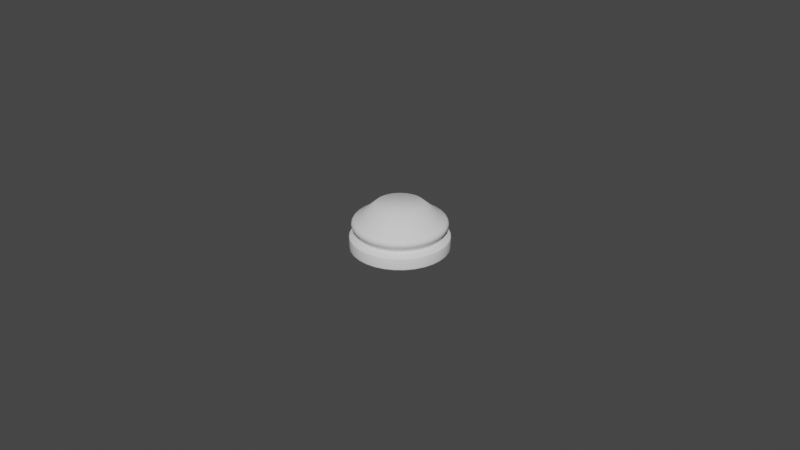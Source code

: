 # Source: chess_Piece_Base.blend  (saved by Blender 2.90.8; exported with 4.5.12 LTS)
import bpy
from mathutils import Matrix  # noqa: F401  (used for matrix-valued properties, if any)

bpy.ops.wm.read_factory_settings(use_empty=True)
scene = bpy.context.scene
scene.name = 'Scene'

# ---- collections
col_collection = bpy.data.collections.new('Collection'); scene.collection.children.link(col_collection)

# ---- images (referenced by path relative to the original .blend; pixels are not part of the script)
import os
ASSET_DIR = os.environ.get("B2B_ASSET_DIR", "")  # directory of the original .blend (textures are referenced by path, not embedded)
HERE = os.path.dirname(os.path.abspath(__file__))  # packed textures are extracted next to this script under _unpacked/

def load_image(name, relpath, width, height, colorspace="sRGB"):
    """Load a texture the original file referenced (path relative to the .blend, or extracted next to this script)."""
    p = next((c for c in (os.path.join(HERE, relpath), os.path.join(ASSET_DIR, relpath)) if relpath and os.path.exists(c)), "")
    if p:
        img = bpy.data.images.load(p, check_existing=True)
        img.name = name
    else:  # same state as the original file: an image datablock whose file is absent (Cycles renders it pink)
        img = bpy.data.images.new(name, width, height)
        img.source = "FILE"
        img.filepath = "//" + (relpath or name)
    img.colorspace_settings.name = colorspace
    return img
img_staunton_pawn_png = load_image('Staunton Pawn.png', 'material/Staunton+Pieces/Staunton Pawn.png', 1024, 1024, 'sRGB')

# ---- materials (node trees are filled in below, after node groups)
mat_staunton_pawn = bpy.data.materials.new('Staunton Pawn')
mat_staunton_pawn.surface_render_method = 'BLENDED'
mat_staunton_pawn.blend_method = 'BLEND'
mat_staunton_pawn.use_transparent_shadow = False

# ---- material node trees
mat_staunton_pawn.use_nodes = True; mat_staunton_pawn.node_tree.nodes.clear()
_N = mat_staunton_pawn.node_tree.nodes; _L = mat_staunton_pawn.node_tree.links
n0 = _N.new('ShaderNodeOutputMaterial'); n0.name = 'Material Output'; n0.location = (300, 300)
n1 = _N.new('ShaderNodeTexImage'); n1.name = 'Image Texture'; n1.location = (-200, 300)
n1.image = img_staunton_pawn_png
n1.extension = 'CLIP'
n2 = _N.new('ShaderNodeBsdfPrincipled'); n2.name = 'Principled BSDF'; n2.location = (0, 300)
n2.distribution = 'GGX'
n2.subsurface_method = 'BURLEY'
n2.inputs[3].default_value = 1.45
n2.inputs[27].default_value = (0.0, 0.0, 0.0, 1.0)
n2.inputs[28].default_value = 1.0
_L.new(n1.outputs[0], n2.inputs[0])
_L.new(n1.outputs[1], n2.inputs[4])
_L.new(n2.outputs[0], n0.inputs[0])
n0.is_active_output = True

# ---- world
world_world = bpy.data.worlds.new('World'); scene.world = world_world
world_world.use_nodes = True; world_world.node_tree.nodes.clear()
_N = world_world.node_tree.nodes; _L = world_world.node_tree.links
n0 = _N.new('ShaderNodeOutputWorld'); n0.name = 'World Output'; n0.location = (300, 300)
n1 = _N.new('ShaderNodeBackground'); n1.name = 'Background'; n1.location = (10, 300)
n1.inputs[0].default_value = (0.05088, 0.05088, 0.05088, 1.0)
_L.new(n1.outputs[0], n0.inputs[0])
n0.is_active_output = True
world_world.color = (0.05088, 0.05088, 0.05088)
world_world.use_sun_shadow = False
world_world.sun_shadow_jitter_overblur = 0.0

# ---- meshes
me_staunton_pawn_001 = bpy.data.meshes.new('Staunton Pawn.001')
me_staunton_pawn_001.from_pydata([(-0.2935, 0.0, -2.186e-08), (0.2935, 0.0, -2.186e-08), (-0.2935, 1.0, -2.186e-08), (0.2935, 1.0, -2.186e-08)], [], [(0, 1, 3, 2)])
me_staunton_pawn_001.polygons.foreach_set('use_smooth', [True] * 1)
_uv = me_staunton_pawn_001.uv_layers.new(name='UVMap')
_uv.uv.foreach_set('vector', [0.0, 0.0, 1.0, 0.0, 1.0, 1.0, 0.0, 1.0])
me_staunton_pawn_001.materials.append(mat_staunton_pawn)
me_staunton_pawn_001.use_remesh_fix_poles = True
me_staunton_pawn_001.use_remesh_preserve_attributes = False
me_staunton_pawn_001.use_mirror_vertex_groups = False
me_staunton_pawn_001.update()
me_cylinder_002 = bpy.data.meshes.new('Cylinder.002')
me_cylinder_002.from_pydata([(8.51e-10, 0.00742, -0.01127), (0.001448, 0.007277, -0.01127), (0.002839, 0.006855, -0.01127), (0.004122, 0.006169, -0.01127), (0.005247, 0.005247, -0.01127), (0.006169, 0.004122, -0.01127), (0.006855, 0.002839, -0.01127), (0.007277, 0.001448, -0.01127), (0.00742, 3.077e-09, -0.01127), (0.007277, -0.001448, -0.01127), (0.006855, -0.002839, -0.01127), (0.006169, -0.004122, -0.01127), (0.005247, -0.005247, -0.01127), (0.004122, -0.006169, -0.01127), (0.002839, -0.006855, -0.01127), (0.001448, -0.007277, -0.01127), (-1.567e-09, -0.00742, -0.01127), (-0.001448, -0.007277, -0.01127), (-0.002839, -0.006855, -0.01127), (-0.004122, -0.006169, -0.01127), (-0.005247, -0.005247, -0.01127), (-0.006169, -0.004122, -0.01127), (-0.006855, -0.002839, -0.01127), (-0.007277, -0.001448, -0.01127), (-0.00742, 9.681e-09, -0.01127), (-0.007277, 0.001448, -0.01127), (-0.006855, 0.002839, -0.01127), (-0.006169, 0.004122, -0.01127), (-0.005247, 0.005247, -0.01127), (-0.004122, 0.006169, -0.01127), (-0.002839, 0.006855, -0.01127), (-0.001448, 0.007277, -0.01127), (4.178e-10, 0.01124, -0.0147), (0.002193, 0.01102, -0.0147), (0.004301, 0.01038, -0.0147), (0.006244, 0.009344, -0.0147), (0.007947, 0.007947, -0.0147), (0.009344, 0.006244, -0.0147), (0.01038, 0.004301, -0.0147), (0.01102, 0.002193, -0.0147), (0.01124, 2.097e-09, -0.0147), (0.01102, -0.002193, -0.0147), (0.01038, -0.004301, -0.0147), (0.009344, -0.006244, -0.0147), (0.007947, -0.007947, -0.0147), (0.006244, -0.009344, -0.0147), (0.004301, -0.01038, -0.0147), (0.002193, -0.01102, -0.0147), (-3.244e-09, -0.01124, -0.0147), (-0.002193, -0.01102, -0.0147), (-0.004301, -0.01038, -0.0147), (-0.006244, -0.009344, -0.0147), (-0.007947, -0.007947, -0.0147), (-0.009344, -0.006244, -0.0147), (-0.01038, -0.004301, -0.0147), (-0.01102, -0.002193, -0.0147), (-0.01124, 1.21e-08, -0.0147), (-0.01102, 0.002193, -0.0147), (-0.01038, 0.004301, -0.0147), (-0.009344, 0.006244, -0.0147), (-0.007947, 0.007947, -0.0147), (-0.006244, 0.009344, -0.0147), (-0.004301, 0.01038, -0.0147), (-0.002192, 0.01102, -0.0147), (1.557e-10, 0.0136, -0.01623), (1.122e-10, 0.01399, -0.01846), (1.055e-10, 0.01406, -0.01668), (8.004e-11, 0.01429, -0.01726), (8.367e-11, 0.01427, -0.01788), (0.002729, 0.01372, -0.01846), (0.002653, 0.01334, -0.01623), (0.002784, 0.014, -0.01788), (0.002789, 0.01402, -0.01726), (0.002743, 0.01379, -0.01668), (0.005354, 0.01293, -0.01846), (0.005204, 0.01256, -0.01623), (0.005461, 0.01318, -0.01788), (0.00547, 0.01321, -0.01726), (0.00538, 0.01299, -0.01668), (0.007772, 0.01163, -0.01846), (0.007555, 0.01131, -0.01623), (0.007928, 0.01186, -0.01788), (0.007941, 0.01188, -0.01726), (0.00781, 0.01169, -0.01668), (0.009893, 0.009893, -0.01846), (0.009615, 0.009615, -0.01623), (0.01009, 0.01009, -0.01788), (0.01011, 0.01011, -0.01726), (0.00994, 0.00994, -0.01668), (0.01163, 0.007772, -0.01846), (0.01131, 0.007555, -0.01623), (0.01186, 0.007928, -0.01788), (0.01188, 0.007941, -0.01726), (0.01169, 0.00781, -0.01668), (0.01293, 0.005354, -0.01846), (0.01256, 0.005204, -0.01623), (0.01318, 0.005461, -0.01788), (0.01321, 0.00547, -0.01726), (0.01299, 0.00538, -0.01668), (0.01372, 0.002729, -0.01846), (0.01334, 0.002653, -0.01623), (0.014, 0.002784, -0.01788), (0.01402, 0.002789, -0.01726), (0.01379, 0.002743, -0.01668), (0.01399, 1.391e-09, -0.01846), (0.0136, 1.492e-09, -0.01623), (0.01427, 1.321e-09, -0.01788), (0.01429, 1.313e-09, -0.01726), (0.01406, 1.373e-09, -0.01668), (0.01372, -0.002729, -0.01846), (0.01334, -0.002653, -0.01623), (0.014, -0.002784, -0.01788), (0.01402, -0.002789, -0.01726), (0.01379, -0.002743, -0.01668), (0.01293, -0.005354, -0.01846), (0.01256, -0.005204, -0.01623), (0.01318, -0.005461, -0.01788), (0.01321, -0.00547, -0.01726), (0.01299, -0.00538, -0.01668), (0.01163, -0.007772, -0.01846), (0.01131, -0.007555, -0.01623), (0.01186, -0.007928, -0.01788), (0.01188, -0.007941, -0.01726), (0.01169, -0.00781, -0.01668), (0.009893, -0.009893, -0.01846), (0.009615, -0.009615, -0.01623), (0.01009, -0.01009, -0.01788), (0.01011, -0.01011, -0.01726), (0.00994, -0.00994, -0.01668), (0.007772, -0.01163, -0.01846), (0.007555, -0.01131, -0.01623), (0.007928, -0.01186, -0.01788), (0.007941, -0.01188, -0.01726), (0.00781, -0.01169, -0.01668), (0.005354, -0.01293, -0.01846), (0.005204, -0.01256, -0.01623), (0.005461, -0.01318, -0.01788), (0.00547, -0.01321, -0.01726), (0.00538, -0.01299, -0.01668), (0.002729, -0.01372, -0.01846), (0.002653, -0.01334, -0.01623), (0.002784, -0.014, -0.01788), (0.002789, -0.01402, -0.01726), (0.002743, -0.01379, -0.01668), (-4.446e-09, -0.01399, -0.01846), (-4.275e-09, -0.0136, -0.01623), (-4.567e-09, -0.01427, -0.01788), (-4.578e-09, -0.01429, -0.01726), (-4.477e-09, -0.01406, -0.01668), (-0.002729, -0.01372, -0.01846), (-0.002653, -0.01334, -0.01623), (-0.002784, -0.014, -0.01788), (-0.002789, -0.01402, -0.01726), (-0.002743, -0.01379, -0.01668), (-0.005354, -0.01293, -0.01846), (-0.005204, -0.01256, -0.01623), (-0.005461, -0.01318, -0.01788), (-0.00547, -0.01321, -0.01726), (-0.00538, -0.01299, -0.01668), (-0.007773, -0.01163, -0.01846), (-0.007555, -0.01131, -0.01623), (-0.007928, -0.01186, -0.01788), (-0.007941, -0.01188, -0.01726), (-0.00781, -0.01169, -0.01668), (-0.009893, -0.009893, -0.01846), (-0.009615, -0.009615, -0.01623), (-0.01009, -0.01009, -0.01788), (-0.01011, -0.01011, -0.01726), (-0.00994, -0.00994, -0.01668), (-0.01163, -0.007772, -0.01846), (-0.01131, -0.007555, -0.01623), (-0.01186, -0.007928, -0.01788), (-0.01188, -0.007941, -0.01726), (-0.01169, -0.00781, -0.01668), (-0.01293, -0.005354, -0.01846), (-0.01256, -0.005204, -0.01623), (-0.01318, -0.005461, -0.01788), (-0.01321, -0.00547, -0.01726), (-0.01299, -0.00538, -0.01668), (-0.01372, -0.002729, -0.01846), (-0.01334, -0.002653, -0.01623), (-0.014, -0.002784, -0.01788), (-0.01402, -0.002789, -0.01726), (-0.01379, -0.002743, -0.01668), (-0.01399, 1.384e-08, -0.01846), (-0.0136, 1.36e-08, -0.01623), (-0.01427, 1.402e-08, -0.01788), (-0.01429, 1.403e-08, -0.01726), (-0.01406, 1.388e-08, -0.01668), (-0.01372, 0.002729, -0.01846), (-0.01334, 0.002653, -0.01623), (-0.014, 0.002784, -0.01788), (-0.01402, 0.002789, -0.01726), (-0.01379, 0.002743, -0.01668), (-0.01293, 0.005354, -0.01846), (-0.01256, 0.005204, -0.01623), (-0.01318, 0.005461, -0.01788), (-0.01321, 0.00547, -0.01726), (-0.01299, 0.00538, -0.01668), (-0.01163, 0.007773, -0.01846), (-0.01131, 0.007555, -0.01623), (-0.01186, 0.007928, -0.01788), (-0.01188, 0.007941, -0.01726), (-0.01169, 0.00781, -0.01668), (-0.009892, 0.009893, -0.01846), (-0.009615, 0.009615, -0.01623), (-0.01009, 0.01009, -0.01788), (-0.01011, 0.01011, -0.01726), (-0.00994, 0.00994, -0.01668), (-0.007772, 0.01163, -0.01846), (-0.007555, 0.01131, -0.01623), (-0.007928, 0.01186, -0.01788), (-0.007941, 0.01188, -0.01726), (-0.00781, 0.01169, -0.01668), (-0.005354, 0.01293, -0.01846), (-0.005204, 0.01256, -0.01623), (-0.005461, 0.01318, -0.01788), (-0.00547, 0.01321, -0.01726), (-0.00538, 0.01299, -0.01668), (-0.002729, 0.01372, -0.01846), (-0.002653, 0.01334, -0.01623), (-0.002784, 0.014, -0.01788), (-0.002789, 0.01402, -0.01726), (-0.002743, 0.01379, -0.01668), (1.838e-10, 0.01335, -0.0205), (2.095e-10, 0.01311, -0.01961), (7.731e-11, 0.01312, -0.02034), (4.638e-11, 0.013, -0.02012), (9.095e-11, 0.013, -0.01986), (0.002558, 0.01286, -0.01961), (0.002604, 0.01309, -0.0205), (0.002535, 0.01275, -0.01986), (0.002536, 0.01275, -0.02012), (0.00256, 0.01287, -0.02034), (0.005018, 0.01212, -0.01961), (0.005107, 0.01233, -0.0205), (0.004973, 0.01201, -0.01986), (0.004974, 0.01201, -0.02012), (0.005021, 0.01212, -0.02034), (0.007286, 0.0109, -0.01961), (0.007415, 0.0111, -0.0205), (0.00722, 0.01081, -0.01986), (0.007221, 0.01081, -0.02012), (0.007289, 0.01091, -0.02034), (0.009273, 0.009273, -0.01961), (0.009437, 0.009437, -0.0205), (0.009189, 0.009189, -0.01986), (0.009191, 0.009191, -0.02012), (0.009278, 0.009278, -0.02034), (0.0109, 0.007286, -0.01961), (0.0111, 0.007415, -0.0205), (0.01081, 0.00722, -0.01986), (0.01081, 0.007221, -0.02012), (0.01091, 0.007289, -0.02034), (0.01212, 0.005018, -0.01961), (0.01233, 0.005107, -0.0205), (0.01201, 0.004973, -0.01986), (0.01201, 0.004974, -0.02012), (0.01212, 0.005021, -0.02034), (0.01286, 0.002558, -0.01961), (0.01309, 0.002604, -0.0205), (0.01275, 0.002535, -0.01986), (0.01275, 0.002536, -0.02012), (0.01287, 0.00256, -0.02034), (0.01311, 1.616e-09, -0.01961), (0.01335, 1.556e-09, -0.0205), (0.013, 1.589e-09, -0.01986), (0.013, 1.569e-09, -0.02012), (0.01312, 1.559e-09, -0.02034), (0.01286, -0.002558, -0.01961), (0.01309, -0.002604, -0.0205), (0.01275, -0.002535, -0.01986), (0.01275, -0.002536, -0.02012), (0.01287, -0.00256, -0.02034), (0.01212, -0.005018, -0.01961), (0.01233, -0.005107, -0.0205), (0.01201, -0.004973, -0.01986), (0.01201, -0.004974, -0.02012), (0.01212, -0.005021, -0.02034), (0.0109, -0.007286, -0.01961), (0.0111, -0.007415, -0.0205), (0.01081, -0.00722, -0.01986), (0.01081, -0.007221, -0.02012), (0.01091, -0.007289, -0.02034), (0.009273, -0.009273, -0.01961), (0.009437, -0.009437, -0.0205), (0.009189, -0.009189, -0.01986), (0.009191, -0.009191, -0.02012), (0.009278, -0.009278, -0.02034), (0.007286, -0.0109, -0.01961), (0.007415, -0.0111, -0.0205), (0.00722, -0.01081, -0.01986), (0.007221, -0.01081, -0.02012), (0.007289, -0.01091, -0.02034), (0.005018, -0.01212, -0.01961), (0.005107, -0.01233, -0.0205), (0.004973, -0.01201, -0.01986), (0.004974, -0.01201, -0.02012), (0.005021, -0.01212, -0.02034), (0.002558, -0.01286, -0.01961), (0.002604, -0.01309, -0.0205), (0.002535, -0.01275, -0.01986), (0.002536, -0.01275, -0.02012), (0.00256, -0.01287, -0.02034), (-4.064e-09, -0.01311, -0.01961), (-4.165e-09, -0.01335, -0.0205), (-4.025e-09, -0.013, -0.01986), (-4.031e-09, -0.013, -0.02012), (-4.078e-09, -0.01312, -0.02034), (-0.002558, -0.01286, -0.01961), (-0.002604, -0.01309, -0.0205), (-0.002535, -0.01275, -0.01986), (-0.002536, -0.01275, -0.02012), (-0.00256, -0.01287, -0.02034), (-0.005018, -0.01212, -0.01961), (-0.005107, -0.01233, -0.0205), (-0.004973, -0.01201, -0.01986), (-0.004974, -0.01201, -0.02012), (-0.005021, -0.01212, -0.02034), (-0.007286, -0.0109, -0.01961), (-0.007415, -0.0111, -0.0205), (-0.00722, -0.01081, -0.01986), (-0.007221, -0.01081, -0.02012), (-0.007289, -0.01091, -0.02034), (-0.009273, -0.009273, -0.01961), (-0.009437, -0.009437, -0.0205), (-0.009189, -0.009189, -0.01986), (-0.009191, -0.009191, -0.02012), (-0.009278, -0.009278, -0.02034), (-0.0109, -0.007286, -0.01961), (-0.0111, -0.007414, -0.0205), (-0.01081, -0.00722, -0.01986), (-0.01081, -0.007221, -0.02012), (-0.01091, -0.007289, -0.02034), (-0.01212, -0.005018, -0.01961), (-0.01233, -0.005107, -0.0205), (-0.01201, -0.004973, -0.01986), (-0.01201, -0.004974, -0.02012), (-0.01212, -0.005021, -0.02034), (-0.01286, -0.002558, -0.01961), (-0.01309, -0.002604, -0.0205), (-0.01275, -0.002535, -0.01986), (-0.01275, -0.002536, -0.02012), (-0.01287, -0.00256, -0.02034), (-0.01311, 1.329e-08, -0.01961), (-0.01335, 1.344e-08, -0.0205), (-0.013, 1.32e-08, -0.01986), (-0.013, 1.32e-08, -0.02012), (-0.01312, 1.328e-08, -0.02034), (-0.01286, 0.002558, -0.01961), (-0.01309, 0.002604, -0.0205), (-0.01275, 0.002535, -0.01986), (-0.01275, 0.002536, -0.02012), (-0.01287, 0.00256, -0.02034), (-0.01212, 0.005018, -0.01961), (-0.01233, 0.005107, -0.0205), (-0.01201, 0.004973, -0.01986), (-0.01201, 0.004974, -0.02012), (-0.01212, 0.005021, -0.02034), (-0.0109, 0.007286, -0.01961), (-0.0111, 0.007415, -0.0205), (-0.01081, 0.00722, -0.01986), (-0.01081, 0.007221, -0.02012), (-0.01091, 0.007289, -0.02034), (-0.009273, 0.009273, -0.01961), (-0.009437, 0.009437, -0.0205), (-0.009189, 0.009189, -0.01986), (-0.009191, 0.009191, -0.02012), (-0.009278, 0.009278, -0.02034), (-0.007286, 0.0109, -0.01961), (-0.007414, 0.0111, -0.0205), (-0.00722, 0.01081, -0.01986), (-0.007221, 0.01081, -0.02012), (-0.007289, 0.01091, -0.02034), (-0.005018, 0.01212, -0.01961), (-0.005107, 0.01233, -0.0205), (-0.004973, 0.01201, -0.01986), (-0.004974, 0.01201, -0.02012), (-0.005021, 0.01212, -0.02034), (-0.002558, 0.01286, -0.01961), (-0.002604, 0.01309, -0.0205), (-0.002535, 0.01275, -0.01986), (-0.002536, 0.01275, -0.02012), (-0.00256, 0.01287, -0.02034), (-2.419e-10, 0.0147, -0.025), (0.0, 0.015, -0.02471), (-1.996e-10, 0.01482, -0.02498), (-1.389e-10, 0.01491, -0.02491), (-6.912e-11, 0.01498, -0.02482), (0.002869, 0.01442, -0.025), (0.002926, 0.01471, -0.02471), (0.002891, 0.01453, -0.02498), (0.002909, 0.01463, -0.02491), (0.002922, 0.01469, -0.02482), (0.005627, 0.01359, -0.025), (0.00574, 0.01386, -0.02471), (0.00567, 0.01369, -0.02498), (0.005707, 0.01378, -0.02491), (0.005731, 0.01384, -0.02482), (0.00817, 0.01223, -0.025), (0.008334, 0.01247, -0.02471), (0.008232, 0.01232, -0.02498), (0.008285, 0.0124, -0.02491), (0.008321, 0.01245, -0.02482), (0.0104, 0.0104, -0.025), (0.01061, 0.01061, -0.02471), (0.01048, 0.01048, -0.02498), (0.01055, 0.01055, -0.02491), (0.01059, 0.01059, -0.02482), (0.01223, 0.00817, -0.025), (0.01247, 0.008334, -0.02471), (0.01232, 0.008232, -0.02498), (0.0124, 0.008285, -0.02491), (0.01245, 0.008321, -0.02482), (0.01359, 0.005627, -0.025), (0.01386, 0.00574, -0.02471), (0.01369, 0.00567, -0.02498), (0.01378, 0.005707, -0.02491), (0.01384, 0.005731, -0.02482), (0.01442, 0.002869, -0.025), (0.01471, 0.002926, -0.02471), (0.01453, 0.002891, -0.02498), (0.01463, 0.002909, -0.02491), (0.01469, 0.002922, -0.02482), (0.0147, 1.04e-09, -0.025), (0.015, 1.132e-09, -0.02471), (0.01482, 1.04e-09, -0.02498), (0.01491, 1.058e-09, -0.02491), (0.01498, 1.09e-09, -0.02482), (0.01442, -0.002869, -0.025), (0.01471, -0.002926, -0.02471), (0.01453, -0.002891, -0.02498), (0.01463, -0.002909, -0.02491), (0.01469, -0.002922, -0.02482), (0.01359, -0.005627, -0.025), (0.01386, -0.00574, -0.02471), (0.01369, -0.00567, -0.02498), (0.01378, -0.005707, -0.02491), (0.01384, -0.005731, -0.02482), (0.01223, -0.00817, -0.025), (0.01247, -0.008334, -0.02471), (0.01232, -0.008232, -0.02498), (0.0124, -0.008285, -0.02491), (0.01245, -0.008321, -0.02482), (0.0104, -0.0104, -0.025), (0.01061, -0.01061, -0.02471), (0.01048, -0.01048, -0.02498), (0.01055, -0.01055, -0.02491), (0.01059, -0.01059, -0.02482), (0.00817, -0.01223, -0.025), (0.008334, -0.01247, -0.02471), (0.008232, -0.01232, -0.02498), (0.008285, -0.0124, -0.02491), (0.008321, -0.01245, -0.02482), (0.005627, -0.01359, -0.025), (0.00574, -0.01386, -0.02471), (0.00567, -0.01369, -0.02498), (0.005707, -0.01378, -0.02491), (0.005731, -0.01384, -0.02482), (0.002869, -0.01442, -0.025), (0.002926, -0.01471, -0.02471), (0.002891, -0.01453, -0.02498), (0.002909, -0.01463, -0.02491), (0.002922, -0.01469, -0.02482), (-4.7e-09, -0.0147, -0.025), (-4.888e-09, -0.015, -0.02471), (-4.732e-09, -0.01482, -0.02498), (-4.779e-09, -0.01491, -0.02491), (-4.834e-09, -0.01498, -0.02482), (-0.002869, -0.01442, -0.025), (-0.002926, -0.01471, -0.02471), (-0.002891, -0.01453, -0.02498), (-0.002909, -0.01463, -0.02491), (-0.002922, -0.01469, -0.02482), (-0.005627, -0.01359, -0.025), (-0.00574, -0.01386, -0.02471), (-0.00567, -0.01369, -0.02498), (-0.005707, -0.01378, -0.02491), (-0.005731, -0.01384, -0.02482), (-0.00817, -0.01223, -0.025), (-0.008334, -0.01247, -0.02471), (-0.008232, -0.01232, -0.02498), (-0.008285, -0.0124, -0.02491), (-0.008321, -0.01245, -0.02482), (-0.0104, -0.0104, -0.025), (-0.01061, -0.01061, -0.02471), (-0.01048, -0.01048, -0.02498), (-0.01055, -0.01055, -0.02491), (-0.01059, -0.01059, -0.02482), (-0.01223, -0.00817, -0.025), (-0.01247, -0.008334, -0.02471), (-0.01232, -0.008232, -0.02498), (-0.0124, -0.008285, -0.02491), (-0.01245, -0.008321, -0.02482), (-0.01359, -0.005627, -0.025), (-0.01386, -0.00574, -0.02471), (-0.01369, -0.00567, -0.02498), (-0.01378, -0.005707, -0.02491), (-0.01384, -0.005731, -0.02482), (-0.01442, -0.002869, -0.025), (-0.01471, -0.002926, -0.02471), (-0.01453, -0.002891, -0.02498), (-0.01463, -0.002909, -0.02491), (-0.01469, -0.002922, -0.02482), (-0.0147, 1.392e-08, -0.025), (-0.015, 1.448e-08, -0.02471), (-0.01482, 1.415e-08, -0.02498), (-0.01491, 1.433e-08, -0.02491), (-0.01498, 1.445e-08, -0.02482), (-0.01442, 0.002869, -0.025), (-0.01471, 0.002926, -0.02471), (-0.01453, 0.002891, -0.02498), (-0.01463, 0.002909, -0.02491), (-0.01469, 0.002922, -0.02482), (-0.01359, 0.005627, -0.025), (-0.01386, 0.00574, -0.02471), (-0.01369, 0.00567, -0.02498), (-0.01378, 0.005707, -0.02491), (-0.01384, 0.005732, -0.02482), (-0.01223, 0.00817, -0.025), (-0.01247, 0.008334, -0.02471), (-0.01232, 0.008232, -0.02498), (-0.0124, 0.008285, -0.02491), (-0.01245, 0.008321, -0.02482), (-0.0104, 0.0104, -0.025), (-0.01061, 0.01061, -0.02471), (-0.01048, 0.01048, -0.02498), (-0.01055, 0.01055, -0.02491), (-0.01059, 0.01059, -0.02482), (-0.00817, 0.01223, -0.025), (-0.008334, 0.01247, -0.02471), (-0.008232, 0.01232, -0.02498), (-0.008285, 0.0124, -0.02491), (-0.008321, 0.01245, -0.02482), (-0.005627, 0.01359, -0.025), (-0.00574, 0.01386, -0.02471), (-0.00567, 0.01369, -0.02498), (-0.005707, 0.01378, -0.02491), (-0.005731, 0.01384, -0.02482), (-0.002869, 0.01442, -0.025), (-0.002926, 0.01471, -0.02471), (-0.002891, 0.01453, -0.02498), (-0.002909, 0.01463, -0.02491), (-0.002922, 0.01469, -0.02482), (0.002874, 0.01445, -0.02111), (0.002926, 0.01471, -0.02152), (0.002894, 0.01455, -0.02117), (0.002911, 0.01463, -0.02128), (0.002922, 0.01469, -0.0214), (0.005637, 0.01361, -0.02111), (0.00574, 0.01386, -0.02152), (0.005676, 0.0137, -0.02117), (0.00571, 0.01378, -0.02128), (0.005732, 0.01384, -0.0214), (0.008183, 0.01225, -0.02111), (0.008334, 0.01247, -0.02152), (0.008241, 0.01233, -0.02117), (0.008289, 0.01241, -0.02128), (0.008322, 0.01245, -0.0214), (0.01042, 0.01042, -0.02111), (0.01061, 0.01061, -0.02152), (0.01049, 0.01049, -0.02117), (0.01055, 0.01055, -0.02128), (0.01059, 0.01059, -0.0214), (0.01225, 0.008183, -0.02111), (0.01247, 0.008334, -0.02152), (0.01233, 0.008241, -0.02117), (0.01241, 0.008289, -0.02128), (0.01245, 0.008322, -0.0214), (0.01361, 0.005637, -0.02111), (0.01386, 0.00574, -0.02152), (0.0137, 0.005676, -0.02117), (0.01378, 0.00571, -0.02128), (0.01384, 0.005732, -0.0214), (0.01445, 0.002874, -0.02111), (0.01471, 0.002926, -0.02152), (0.01455, 0.002894, -0.02117), (0.01463, 0.002911, -0.02128), (0.01469, 0.002922, -0.0214), (0.01473, 1.202e-09, -0.02111), (0.015, 1.132e-09, -0.02152), (0.01483, 1.22e-09, -0.02117), (0.01492, 1.214e-09, -0.02128), (0.01498, 1.184e-09, -0.0214), (0.01445, -0.002874, -0.02111), (0.01471, -0.002926, -0.02152), (0.01455, -0.002894, -0.02117), (0.01463, -0.002911, -0.02128), (0.01469, -0.002922, -0.0214), (0.01361, -0.005637, -0.02111), (0.01386, -0.00574, -0.02152), (0.0137, -0.005676, -0.02117), (0.01378, -0.00571, -0.02128), (0.01384, -0.005732, -0.0214), (0.01225, -0.008183, -0.02111), (0.01247, -0.008334, -0.02152), (0.01233, -0.008241, -0.02117), (0.01241, -0.008289, -0.02128), (0.01245, -0.008322, -0.0214), (0.01042, -0.01042, -0.02111), (0.01061, -0.01061, -0.02152), (0.01049, -0.01049, -0.02117), (0.01055, -0.01055, -0.02128), (0.01059, -0.01059, -0.0214), (0.008183, -0.01225, -0.02111), (0.008334, -0.01247, -0.02152), (0.008241, -0.01233, -0.02117), (0.008289, -0.01241, -0.02128), (0.008322, -0.01245, -0.0214), (0.005637, -0.01361, -0.02111), (0.00574, -0.01386, -0.02152), (0.005676, -0.0137, -0.02117), (0.00571, -0.01378, -0.02128), (0.005732, -0.01384, -0.0214), (0.002874, -0.01445, -0.02111), (0.002926, -0.01471, -0.02152), (0.002894, -0.01455, -0.02117), (0.002911, -0.01463, -0.02128), (0.002922, -0.01469, -0.0214), (-4.77e-09, -0.01473, -0.02111), (-4.888e-09, -0.015, -0.02152), (-4.855e-09, -0.01483, -0.02117), (-4.908e-09, -0.01492, -0.02128), (-4.919e-09, -0.01498, -0.0214), (-0.002874, -0.01445, -0.02111), (-0.002926, -0.01471, -0.02152), (-0.002894, -0.01455, -0.02117), (-0.002911, -0.01463, -0.02128), (-0.002922, -0.01469, -0.0214), (-0.005637, -0.01361, -0.02111), (-0.00574, -0.01386, -0.02152), (-0.005676, -0.0137, -0.02117), (-0.00571, -0.01378, -0.02128), (-0.005732, -0.01384, -0.0214), (-0.008183, -0.01225, -0.02111), (-0.008334, -0.01247, -0.02152), (-0.008241, -0.01233, -0.02117), (-0.008289, -0.01241, -0.02128), (-0.008322, -0.01245, -0.0214), (-0.01042, -0.01042, -0.02111), (-0.01061, -0.01061, -0.02152), (-0.01049, -0.01049, -0.02117), (-0.01055, -0.01055, -0.02128), (-0.01059, -0.01059, -0.0214), (-0.01225, -0.008183, -0.02111), (-0.01247, -0.008334, -0.02152), (-0.01233, -0.008241, -0.02117), (-0.01241, -0.008289, -0.02128), (-0.01245, -0.008322, -0.0214), (-0.01361, -0.005637, -0.02111), (-0.01386, -0.00574, -0.02152), (-0.0137, -0.005676, -0.02117), (-0.01378, -0.00571, -0.02128), (-0.01384, -0.005732, -0.0214), (-0.01445, -0.002874, -0.02111), (-0.01471, -0.002926, -0.02152), (-0.01455, -0.002894, -0.02117), (-0.01463, -0.002911, -0.02128), (-0.01469, -0.002922, -0.0214), (-0.01473, 1.431e-08, -0.02111), (-0.015, 1.448e-08, -0.02152), (-0.01483, 1.442e-08, -0.02117), (-0.01492, 1.449e-08, -0.02128), (-0.01498, 1.451e-08, -0.0214), (-0.01445, 0.002874, -0.02111), (-0.01471, 0.002926, -0.02152), (-0.01455, 0.002894, -0.02117), (-0.01463, 0.002911, -0.02128), (-0.01469, 0.002922, -0.0214), (-0.01361, 0.005637, -0.02111), (-0.01386, 0.00574, -0.02152), (-0.0137, 0.005676, -0.02117), (-0.01378, 0.00571, -0.02128), (-0.01384, 0.005732, -0.0214), (-0.01225, 0.008183, -0.02111), (-0.01247, 0.008334, -0.02152), (-0.01233, 0.008241, -0.02117), (-0.01241, 0.008289, -0.02128), (-0.01245, 0.008322, -0.0214), (-0.01042, 0.01042, -0.02111), (-0.01061, 0.01061, -0.02152), (-0.01049, 0.01049, -0.02117), (-0.01055, 0.01055, -0.02128), (-0.01059, 0.01059, -0.0214), (-0.008183, 0.01225, -0.02111), (-0.008334, 0.01247, -0.02152), (-0.008241, 0.01233, -0.02117), (-0.008289, 0.01241, -0.02128), (-0.008322, 0.01245, -0.0214), (-0.005637, 0.01361, -0.02111), (-0.00574, 0.01386, -0.02152), (-0.005676, 0.0137, -0.02117), (-0.00571, 0.01378, -0.02128), (-0.005732, 0.01384, -0.0214), (-0.002874, 0.01445, -0.02111), (-0.002926, 0.01471, -0.02152), (-0.002894, 0.01455, -0.02117), (-0.002911, 0.01463, -0.02128), (-0.002922, 0.01469, -0.0214), (0.0, 0.015, -0.02152), (3.002e-11, 0.01473, -0.02111), (1.114e-11, 0.01498, -0.0214), (2.001e-11, 0.01492, -0.02128), (2.683e-11, 0.01483, -0.02117)], [], [(32, 0, 1, 33), (33, 1, 2, 34), (34, 2, 3, 35), (35, 3, 4, 36), (36, 4, 5, 37), (37, 5, 6, 38), (38, 6, 7, 39), (39, 7, 8, 40), (40, 8, 9, 41), (41, 9, 10, 42), (42, 10, 11, 43), (43, 11, 12, 44), (44, 12, 13, 45), (45, 13, 14, 46), (46, 14, 15, 47), (47, 15, 16, 48), (48, 16, 17, 49), (49, 17, 18, 50), (50, 18, 19, 51), (51, 19, 20, 52), (52, 20, 21, 53), (53, 21, 22, 54), (54, 22, 23, 55), (55, 23, 24, 56), (56, 24, 25, 57), (57, 25, 26, 58), (58, 26, 27, 59), (59, 27, 28, 60), (60, 28, 29, 61), (61, 29, 30, 62), (1, 0, 31, 30, 29, 28, 27, 26, 25, 24, 23, 22, 21, 20, 19, 18, 17, 16, 15, 14, 13, 12, 11, 10, 9, 8, 7, 6, 5, 4, 3, 2), (62, 30, 31, 63), (63, 31, 0, 32), (540, 695, 699, 385), (220, 63, 32, 64), (215, 62, 63, 220), (210, 61, 62, 215), (205, 60, 61, 210), (200, 59, 60, 205), (195, 58, 59, 200), (190, 57, 58, 195), (185, 56, 57, 190), (180, 55, 56, 185), (175, 54, 55, 180), (170, 53, 54, 175), (165, 52, 53, 170), (160, 51, 52, 165), (155, 50, 51, 160), (150, 49, 50, 155), (145, 48, 49, 150), (140, 47, 48, 145), (135, 46, 47, 140), (130, 45, 46, 135), (125, 44, 45, 130), (120, 43, 44, 125), (115, 42, 43, 120), (110, 41, 42, 115), (105, 40, 41, 110), (100, 39, 40, 105), (95, 38, 39, 100), (90, 37, 38, 95), (85, 36, 37, 90), (80, 35, 36, 85), (75, 34, 35, 80), (64, 32, 33, 70), (70, 33, 34, 75), (694, 380, 224, 700), (689, 375, 380, 694), (684, 370, 375, 689), (679, 365, 370, 684), (674, 360, 365, 679), (669, 355, 360, 674), (664, 350, 355, 669), (659, 345, 350, 664), (654, 340, 345, 659), (649, 335, 340, 654), (644, 330, 335, 649), (639, 325, 330, 644), (634, 320, 325, 639), (629, 315, 320, 634), (624, 310, 315, 629), (619, 305, 310, 624), (614, 300, 305, 619), (609, 295, 300, 614), (604, 290, 295, 609), (599, 285, 290, 604), (594, 280, 285, 599), (589, 275, 280, 594), (584, 270, 275, 589), (579, 265, 270, 584), (574, 260, 265, 579), (569, 255, 260, 574), (564, 250, 255, 569), (559, 245, 250, 564), (554, 240, 245, 559), (225, 65, 69, 229), (384, 389, 394, 399, 404, 409, 414, 419, 424, 429, 434, 439, 444, 449, 454, 459, 464, 469, 474, 479, 484, 489, 494, 499, 504, 509, 514, 519, 524, 529, 534, 539), (395, 550, 555, 400), (400, 555, 560, 405), (405, 560, 565, 410), (410, 565, 570, 415), (415, 570, 575, 420), (420, 575, 580, 425), (425, 580, 585, 430), (430, 585, 590, 435), (435, 590, 595, 440), (440, 595, 600, 445), (445, 600, 605, 450), (450, 605, 610, 455), (455, 610, 615, 460), (460, 615, 620, 465), (465, 620, 625, 470), (470, 625, 630, 475), (475, 630, 635, 480), (480, 635, 640, 485), (485, 640, 645, 490), (490, 645, 650, 495), (495, 650, 655, 500), (500, 655, 660, 505), (505, 660, 665, 510), (510, 665, 670, 515), (515, 670, 675, 520), (520, 675, 680, 525), (525, 680, 685, 530), (530, 685, 690, 535), (535, 690, 695, 540), (700, 224, 230, 544), (390, 545, 550, 395), (379, 219, 65, 225), (229, 69, 74, 234), (234, 74, 79, 239), (239, 79, 84, 244), (244, 84, 89, 249), (249, 89, 94, 254), (254, 94, 99, 259), (259, 99, 104, 264), (264, 104, 109, 269), (269, 109, 114, 274), (274, 114, 119, 279), (279, 119, 124, 284), (284, 124, 129, 289), (289, 129, 134, 294), (294, 134, 139, 299), (299, 139, 144, 304), (304, 144, 149, 309), (309, 149, 154, 314), (314, 154, 159, 319), (319, 159, 164, 324), (324, 164, 169, 329), (329, 169, 174, 334), (334, 174, 179, 339), (339, 179, 184, 344), (344, 184, 189, 349), (349, 189, 194, 354), (354, 194, 199, 359), (359, 199, 204, 364), (364, 204, 209, 369), (369, 209, 214, 374), (374, 214, 219, 379), (544, 230, 235, 549), (220, 64, 66, 223), (223, 66, 67, 222), (222, 67, 68, 221), (221, 68, 65, 219), (215, 220, 223, 218), (218, 223, 222, 217), (217, 222, 221, 216), (216, 221, 219, 214), (210, 215, 218, 213), (213, 218, 217, 212), (212, 217, 216, 211), (211, 216, 214, 209), (205, 210, 213, 208), (208, 213, 212, 207), (207, 212, 211, 206), (206, 211, 209, 204), (200, 205, 208, 203), (203, 208, 207, 202), (202, 207, 206, 201), (201, 206, 204, 199), (195, 200, 203, 198), (198, 203, 202, 197), (197, 202, 201, 196), (196, 201, 199, 194), (190, 195, 198, 193), (193, 198, 197, 192), (192, 197, 196, 191), (191, 196, 194, 189), (185, 190, 193, 188), (188, 193, 192, 187), (187, 192, 191, 186), (186, 191, 189, 184), (180, 185, 188, 183), (183, 188, 187, 182), (182, 187, 186, 181), (181, 186, 184, 179), (175, 180, 183, 178), (178, 183, 182, 177), (177, 182, 181, 176), (176, 181, 179, 174), (170, 175, 178, 173), (173, 178, 177, 172), (172, 177, 176, 171), (171, 176, 174, 169), (165, 170, 173, 168), (168, 173, 172, 167), (167, 172, 171, 166), (166, 171, 169, 164), (160, 165, 168, 163), (163, 168, 167, 162), (162, 167, 166, 161), (161, 166, 164, 159), (155, 160, 163, 158), (158, 163, 162, 157), (157, 162, 161, 156), (156, 161, 159, 154), (150, 155, 158, 153), (153, 158, 157, 152), (152, 157, 156, 151), (151, 156, 154, 149), (145, 150, 153, 148), (148, 153, 152, 147), (147, 152, 151, 146), (146, 151, 149, 144), (140, 145, 148, 143), (143, 148, 147, 142), (142, 147, 146, 141), (141, 146, 144, 139), (135, 140, 143, 138), (138, 143, 142, 137), (137, 142, 141, 136), (136, 141, 139, 134), (130, 135, 138, 133), (133, 138, 137, 132), (132, 137, 136, 131), (131, 136, 134, 129), (125, 130, 133, 128), (128, 133, 132, 127), (127, 132, 131, 126), (126, 131, 129, 124), (120, 125, 128, 123), (123, 128, 127, 122), (122, 127, 126, 121), (121, 126, 124, 119), (115, 120, 123, 118), (118, 123, 122, 117), (117, 122, 121, 116), (116, 121, 119, 114), (110, 115, 118, 113), (113, 118, 117, 112), (112, 117, 116, 111), (111, 116, 114, 109), (105, 110, 113, 108), (108, 113, 112, 107), (107, 112, 111, 106), (106, 111, 109, 104), (100, 105, 108, 103), (103, 108, 107, 102), (102, 107, 106, 101), (101, 106, 104, 99), (95, 100, 103, 98), (98, 103, 102, 97), (97, 102, 101, 96), (96, 101, 99, 94), (90, 95, 98, 93), (93, 98, 97, 92), (92, 97, 96, 91), (91, 96, 94, 89), (85, 90, 93, 88), (88, 93, 92, 87), (87, 92, 91, 86), (86, 91, 89, 84), (80, 85, 88, 83), (83, 88, 87, 82), (82, 87, 86, 81), (81, 86, 84, 79), (75, 80, 83, 78), (78, 83, 82, 77), (77, 82, 81, 76), (76, 81, 79, 74), (70, 75, 78, 73), (73, 78, 77, 72), (72, 77, 76, 71), (71, 76, 74, 69), (64, 70, 73, 66), (66, 73, 72, 67), (67, 72, 71, 68), (68, 71, 69, 65), (549, 235, 240, 554), (225, 229, 231, 228), (228, 231, 232, 227), (227, 232, 233, 226), (226, 233, 230, 224), (229, 234, 236, 231), (231, 236, 237, 232), (232, 237, 238, 233), (233, 238, 235, 230), (234, 239, 241, 236), (236, 241, 242, 237), (237, 242, 243, 238), (238, 243, 240, 235), (239, 244, 246, 241), (241, 246, 247, 242), (242, 247, 248, 243), (243, 248, 245, 240), (244, 249, 251, 246), (246, 251, 252, 247), (247, 252, 253, 248), (248, 253, 250, 245), (249, 254, 256, 251), (251, 256, 257, 252), (252, 257, 258, 253), (253, 258, 255, 250), (254, 259, 261, 256), (256, 261, 262, 257), (257, 262, 263, 258), (258, 263, 260, 255), (259, 264, 266, 261), (261, 266, 267, 262), (262, 267, 268, 263), (263, 268, 265, 260), (264, 269, 271, 266), (266, 271, 272, 267), (267, 272, 273, 268), (268, 273, 270, 265), (269, 274, 276, 271), (271, 276, 277, 272), (272, 277, 278, 273), (273, 278, 275, 270), (274, 279, 281, 276), (276, 281, 282, 277), (277, 282, 283, 278), (278, 283, 280, 275), (279, 284, 286, 281), (281, 286, 287, 282), (282, 287, 288, 283), (283, 288, 285, 280), (284, 289, 291, 286), (286, 291, 292, 287), (287, 292, 293, 288), (288, 293, 290, 285), (289, 294, 296, 291), (291, 296, 297, 292), (292, 297, 298, 293), (293, 298, 295, 290), (294, 299, 301, 296), (296, 301, 302, 297), (297, 302, 303, 298), (298, 303, 300, 295), (299, 304, 306, 301), (301, 306, 307, 302), (302, 307, 308, 303), (303, 308, 305, 300), (304, 309, 311, 306), (306, 311, 312, 307), (307, 312, 313, 308), (308, 313, 310, 305), (309, 314, 316, 311), (311, 316, 317, 312), (312, 317, 318, 313), (313, 318, 315, 310), (314, 319, 321, 316), (316, 321, 322, 317), (317, 322, 323, 318), (318, 323, 320, 315), (319, 324, 326, 321), (321, 326, 327, 322), (322, 327, 328, 323), (323, 328, 325, 320), (324, 329, 331, 326), (326, 331, 332, 327), (327, 332, 333, 328), (328, 333, 330, 325), (329, 334, 336, 331), (331, 336, 337, 332), (332, 337, 338, 333), (333, 338, 335, 330), (334, 339, 341, 336), (336, 341, 342, 337), (337, 342, 343, 338), (338, 343, 340, 335), (339, 344, 346, 341), (341, 346, 347, 342), (342, 347, 348, 343), (343, 348, 345, 340), (344, 349, 351, 346), (346, 351, 352, 347), (347, 352, 353, 348), (348, 353, 350, 345), (349, 354, 356, 351), (351, 356, 357, 352), (352, 357, 358, 353), (353, 358, 355, 350), (354, 359, 361, 356), (356, 361, 362, 357), (357, 362, 363, 358), (358, 363, 360, 355), (359, 364, 366, 361), (361, 366, 367, 362), (362, 367, 368, 363), (363, 368, 365, 360), (364, 369, 371, 366), (366, 371, 372, 367), (367, 372, 373, 368), (368, 373, 370, 365), (369, 374, 376, 371), (371, 376, 377, 372), (372, 377, 378, 373), (373, 378, 375, 370), (374, 379, 381, 376), (376, 381, 382, 377), (377, 382, 383, 378), (378, 383, 380, 375), (379, 225, 228, 381), (381, 228, 227, 382), (382, 227, 226, 383), (383, 226, 224, 380), (385, 390, 393, 388), (388, 393, 392, 387), (387, 392, 391, 386), (386, 391, 389, 384), (390, 395, 398, 393), (393, 398, 397, 392), (392, 397, 396, 391), (391, 396, 394, 389), (395, 400, 403, 398), (398, 403, 402, 397), (397, 402, 401, 396), (396, 401, 399, 394), (400, 405, 408, 403), (403, 408, 407, 402), (402, 407, 406, 401), (401, 406, 404, 399), (405, 410, 413, 408), (408, 413, 412, 407), (407, 412, 411, 406), (406, 411, 409, 404), (410, 415, 418, 413), (413, 418, 417, 412), (412, 417, 416, 411), (411, 416, 414, 409), (415, 420, 423, 418), (418, 423, 422, 417), (417, 422, 421, 416), (416, 421, 419, 414), (420, 425, 428, 423), (423, 428, 427, 422), (422, 427, 426, 421), (421, 426, 424, 419), (425, 430, 433, 428), (428, 433, 432, 427), (427, 432, 431, 426), (426, 431, 429, 424), (430, 435, 438, 433), (433, 438, 437, 432), (432, 437, 436, 431), (431, 436, 434, 429), (435, 440, 443, 438), (438, 443, 442, 437), (437, 442, 441, 436), (436, 441, 439, 434), (440, 445, 448, 443), (443, 448, 447, 442), (442, 447, 446, 441), (441, 446, 444, 439), (445, 450, 453, 448), (448, 453, 452, 447), (447, 452, 451, 446), (446, 451, 449, 444), (450, 455, 458, 453), (453, 458, 457, 452), (452, 457, 456, 451), (451, 456, 454, 449), (455, 460, 463, 458), (458, 463, 462, 457), (457, 462, 461, 456), (456, 461, 459, 454), (460, 465, 468, 463), (463, 468, 467, 462), (462, 467, 466, 461), (461, 466, 464, 459), (465, 470, 473, 468), (468, 473, 472, 467), (467, 472, 471, 466), (466, 471, 469, 464), (470, 475, 478, 473), (473, 478, 477, 472), (472, 477, 476, 471), (471, 476, 474, 469), (475, 480, 483, 478), (478, 483, 482, 477), (477, 482, 481, 476), (476, 481, 479, 474), (480, 485, 488, 483), (483, 488, 487, 482), (482, 487, 486, 481), (481, 486, 484, 479), (485, 490, 493, 488), (488, 493, 492, 487), (487, 492, 491, 486), (486, 491, 489, 484), (490, 495, 498, 493), (493, 498, 497, 492), (492, 497, 496, 491), (491, 496, 494, 489), (495, 500, 503, 498), (498, 503, 502, 497), (497, 502, 501, 496), (496, 501, 499, 494), (500, 505, 508, 503), (503, 508, 507, 502), (502, 507, 506, 501), (501, 506, 504, 499), (505, 510, 513, 508), (508, 513, 512, 507), (507, 512, 511, 506), (506, 511, 509, 504), (510, 515, 518, 513), (513, 518, 517, 512), (512, 517, 516, 511), (511, 516, 514, 509), (515, 520, 523, 518), (518, 523, 522, 517), (517, 522, 521, 516), (516, 521, 519, 514), (520, 525, 528, 523), (523, 528, 527, 522), (522, 527, 526, 521), (521, 526, 524, 519), (525, 530, 533, 528), (528, 533, 532, 527), (527, 532, 531, 526), (526, 531, 529, 524), (530, 535, 538, 533), (533, 538, 537, 532), (532, 537, 536, 531), (531, 536, 534, 529), (535, 540, 543, 538), (538, 543, 542, 537), (537, 542, 541, 536), (536, 541, 539, 534), (540, 385, 388, 543), (543, 388, 387, 542), (542, 387, 386, 541), (541, 386, 384, 539), (700, 544, 546, 703), (703, 546, 547, 702), (702, 547, 548, 701), (701, 548, 545, 699), (544, 549, 551, 546), (546, 551, 552, 547), (547, 552, 553, 548), (548, 553, 550, 545), (549, 554, 556, 551), (551, 556, 557, 552), (552, 557, 558, 553), (553, 558, 555, 550), (554, 559, 561, 556), (556, 561, 562, 557), (557, 562, 563, 558), (558, 563, 560, 555), (559, 564, 566, 561), (561, 566, 567, 562), (562, 567, 568, 563), (563, 568, 565, 560), (564, 569, 571, 566), (566, 571, 572, 567), (567, 572, 573, 568), (568, 573, 570, 565), (569, 574, 576, 571), (571, 576, 577, 572), (572, 577, 578, 573), (573, 578, 575, 570), (574, 579, 581, 576), (576, 581, 582, 577), (577, 582, 583, 578), (578, 583, 580, 575), (579, 584, 586, 581), (581, 586, 587, 582), (582, 587, 588, 583), (583, 588, 585, 580), (584, 589, 591, 586), (586, 591, 592, 587), (587, 592, 593, 588), (588, 593, 590, 585), (589, 594, 596, 591), (591, 596, 597, 592), (592, 597, 598, 593), (593, 598, 595, 590), (594, 599, 601, 596), (596, 601, 602, 597), (597, 602, 603, 598), (598, 603, 600, 595), (599, 604, 606, 601), (601, 606, 607, 602), (602, 607, 608, 603), (603, 608, 605, 600), (604, 609, 611, 606), (606, 611, 612, 607), (607, 612, 613, 608), (608, 613, 610, 605), (609, 614, 616, 611), (611, 616, 617, 612), (612, 617, 618, 613), (613, 618, 615, 610), (614, 619, 621, 616), (616, 621, 622, 617), (617, 622, 623, 618), (618, 623, 620, 615), (619, 624, 626, 621), (621, 626, 627, 622), (622, 627, 628, 623), (623, 628, 625, 620), (624, 629, 631, 626), (626, 631, 632, 627), (627, 632, 633, 628), (628, 633, 630, 625), (629, 634, 636, 631), (631, 636, 637, 632), (632, 637, 638, 633), (633, 638, 635, 630), (634, 639, 641, 636), (636, 641, 642, 637), (637, 642, 643, 638), (638, 643, 640, 635), (639, 644, 646, 641), (641, 646, 647, 642), (642, 647, 648, 643), (643, 648, 645, 640), (644, 649, 651, 646), (646, 651, 652, 647), (647, 652, 653, 648), (648, 653, 650, 645), (649, 654, 656, 651), (651, 656, 657, 652), (652, 657, 658, 653), (653, 658, 655, 650), (654, 659, 661, 656), (656, 661, 662, 657), (657, 662, 663, 658), (658, 663, 660, 655), (659, 664, 666, 661), (661, 666, 667, 662), (662, 667, 668, 663), (663, 668, 665, 660), (664, 669, 671, 666), (666, 671, 672, 667), (667, 672, 673, 668), (668, 673, 670, 665), (669, 674, 676, 671), (671, 676, 677, 672), (672, 677, 678, 673), (673, 678, 675, 670), (674, 679, 681, 676), (676, 681, 682, 677), (677, 682, 683, 678), (678, 683, 680, 675), (679, 684, 686, 681), (681, 686, 687, 682), (682, 687, 688, 683), (683, 688, 685, 680), (684, 689, 691, 686), (686, 691, 692, 687), (687, 692, 693, 688), (688, 693, 690, 685), (689, 694, 696, 691), (691, 696, 697, 692), (692, 697, 698, 693), (693, 698, 695, 690), (694, 700, 703, 696), (696, 703, 702, 697), (697, 702, 701, 698), (698, 701, 699, 695), (385, 699, 545, 390)])
me_cylinder_002.polygons.foreach_set('use_smooth', [True] * 674)
_uv = me_cylinder_002.uv_layers.new(name='UVMap')
_uv.uv.foreach_set('vector', [1.0, 0.875, 1.0, 1.0, 0.9688, 1.0, 0.9688, 0.875, 0.9688, 0.875, 0.9688, 1.0, 0.9375, 1.0, 0.9375, 0.875, 0.9375, 0.875, 0.9375, 1.0, 0.9062, 1.0, 0.9062, 0.875, 0.9062, 0.875, 0.9062, 1.0, 0.875, 1.0, 0.875, 0.875, 0.875, 0.875, 0.875, 1.0, 0.8438, 1.0, 0.8438, 0.875, 0.8438, 0.875, 0.8438, 1.0, 0.8125, 1.0, 0.8125, 0.875, 0.8125, 0.875, 0.8125, 1.0, 0.7812, 1.0, 0.7812, 0.875, 0.7812, 0.875, 0.7812, 1.0, 0.75, 1.0, 0.75, 0.875, 0.75, 0.875, 0.75, 1.0, 0.7188, 1.0, 0.7188, 0.875, 0.7188, 0.875, 0.7188, 1.0, 0.6875, 1.0, 0.6875, 0.875, 0.6875, 0.875, 0.6875, 1.0, 0.6562, 1.0, 0.6562, 0.875, 0.6562, 0.875, 0.6562, 1.0, 0.625, 1.0, 0.625, 0.875, 0.625, 0.875, 0.625, 1.0, 0.5938, 1.0, 0.5938, 0.875, 0.5938, 0.875, 0.5938, 1.0, 0.5625, 1.0, 0.5625, 0.875, 0.5625, 0.875, 0.5625, 1.0, 0.5312, 1.0, 0.5312, 0.875, 0.5312, 0.875, 0.5312, 1.0, 0.5, 1.0, 0.5, 0.875, 0.5, 0.875, 0.5, 1.0, 0.4688, 1.0, 0.4688, 0.875, 0.4688, 0.875, 0.4688, 1.0, 0.4375, 1.0, 0.4375, 0.875, 0.4375, 0.875, 0.4375, 1.0, 0.4062, 1.0, 0.4062, 0.875, 0.4062, 0.875, 0.4062, 1.0, 0.375, 1.0, 0.375, 0.875, 0.375, 0.875, 0.375, 1.0, 0.3438, 1.0, 0.3438, 0.875, 0.3438, 0.875, 0.3438, 1.0, 0.3125, 1.0, 0.3125, 0.875, 0.3125, 0.875, 0.3125, 1.0, 0.2812, 1.0, 0.2812, 0.875, 0.2812, 0.875, 0.2812, 1.0, 0.25, 1.0, 0.25, 0.875, 0.25, 0.875, 0.25, 1.0, 0.2188, 1.0, 0.2188, 0.875, 0.2188, 0.875, 0.2188, 1.0, 0.1875, 1.0, 0.1875, 0.875, 0.1875, 0.875, 0.1875, 1.0, 0.1562, 1.0, 0.1562, 0.875, 0.1562, 0.875, 0.1562, 1.0, 0.125, 1.0, 0.125, 0.875, 0.125, 0.875, 0.125, 1.0, 0.09375, 1.0, 0.09375, 0.875, 0.09375, 0.875, 0.09375, 1.0, 0.0625, 1.0, 0.0625, 0.875, 0.2968, 0.4854, 0.25, 0.49, 0.2032, 0.4854, 0.1582, 0.4717, 0.1167, 0.4496, 0.08029, 0.4197, 0.05045, 0.3833, 0.02827, 0.3418, 0.01461, 0.2968, 0.01, 0.25, 0.01461, 0.2032, 0.02827, 0.1582, 0.05045, 0.1167, 0.08029, 0.08029, 0.1167, 0.05045, 0.1582, 0.02827, 0.2032, 0.01461, 0.25, 0.01, 0.2968, 0.01461, 0.3418, 0.02827, 0.3833, 0.05045, 0.4197, 0.08029, 0.4496, 0.1167, 0.4717, 0.1582, 0.4854, 0.2032, 0.49, 0.25, 0.4854, 0.2968, 0.4717, 0.3418, 0.4496, 0.3833, 0.4197, 0.4197, 0.3833, 0.4496, 0.3418, 0.4717, 0.0625, 0.875, 0.0625, 1.0, 0.03125, 1.0, 0.03125, 0.875, 0.03125, 0.875, 0.03125, 1.0, 0.0, 1.0, 0.0, 0.875, 0.03125, 0.5107, 0.03125, 0.6268, 0.0, 0.6268, 0.0, 0.5107, 0.03125, 0.7966, 0.03125, 0.875, 0.0, 0.875, 0.0, 0.7966, 0.0625, 0.7966, 0.0625, 0.875, 0.03125, 0.875, 0.03125, 0.7966, 0.09375, 0.7966, 0.09375, 0.875, 0.0625, 0.875, 0.0625, 0.7966, 0.125, 0.7966, 0.125, 0.875, 0.09375, 0.875, 0.09375, 0.7966, 0.1562, 0.7966, 0.1562, 0.875, 0.125, 0.875, 0.125, 0.7966, 0.1875, 0.7966, 0.1875, 0.875, 0.1562, 0.875, 0.1562, 0.7966, 0.2188, 0.7966, 0.2188, 0.875, 0.1875, 0.875, 0.1875, 0.7966, 0.25, 0.7966, 0.25, 0.875, 0.2188, 0.875, 0.2188, 0.7966, 0.2812, 0.7966, 0.2812, 0.875, 0.25, 0.875, 0.25, 0.7966, 0.3125, 0.7966, 0.3125, 0.875, 0.2812, 0.875, 0.2812, 0.7966, 0.3438, 0.7966, 0.3438, 0.875, 0.3125, 0.875, 0.3125, 0.7966, 0.375, 0.7966, 0.375, 0.875, 0.3438, 0.875, 0.3438, 0.7966, 0.4062, 0.7966, 0.4062, 0.875, 0.375, 0.875, 0.375, 0.7966, 0.4375, 0.7966, 0.4375, 0.875, 0.4062, 0.875, 0.4062, 0.7966, 0.4688, 0.7966, 0.4688, 0.875, 0.4375, 0.875, 0.4375, 0.7966, 0.5, 0.7966, 0.5, 0.875, 0.4688, 0.875, 0.4688, 0.7966, 0.5312, 0.7966, 0.5312, 0.875, 0.5, 0.875, 0.5, 0.7966, 0.5625, 0.7966, 0.5625, 0.875, 0.5312, 0.875, 0.5312, 0.7966, 0.5938, 0.7966, 0.5938, 0.875, 0.5625, 0.875, 0.5625, 0.7966, 0.625, 0.7966, 0.625, 0.875, 0.5938, 0.875, 0.5938, 0.7966, 0.6562, 0.7966, 0.6562, 0.875, 0.625, 0.875, 0.625, 0.7966, 0.6875, 0.7966, 0.6875, 0.875, 0.6562, 0.875, 0.6562, 0.7966, 0.7188, 0.7966, 0.7188, 0.875, 0.6875, 0.875, 0.6875, 0.7966, 0.75, 0.7966, 0.75, 0.875, 0.7188, 0.875, 0.7188, 0.7966, 0.7812, 0.7966, 0.7812, 0.875, 0.75, 0.875, 0.75, 0.7966, 0.8125, 0.7966, 0.8125, 0.875, 0.7812, 0.875, 0.7812, 0.7966, 0.8438, 0.7966, 0.8438, 0.875, 0.8125, 0.875, 0.8125, 0.7966, 0.875, 0.7966, 0.875, 0.875, 0.8438, 0.875, 0.8438, 0.7966, 0.9062, 0.7966, 0.9062, 0.875, 0.875, 0.875, 0.875, 0.7966, 0.9375, 0.7966, 0.9375, 0.875, 0.9062, 0.875, 0.9062, 0.7966, 1.0, 0.7966, 1.0, 0.875, 0.9688, 0.875, 0.9688, 0.7966, 0.9688, 0.7966, 0.9688, 0.875, 0.9375, 0.875, 0.9375, 0.7966, 0.03125, 0.6408, 0.03125, 0.6574, 0.0, 0.6574, 0.0, 0.6408, 0.0625, 0.6408, 0.0625, 0.6574, 0.03125, 0.6574, 0.03125, 0.6408, 0.09375, 0.6408, 0.09375, 0.6574, 0.0625, 0.6574, 0.0625, 0.6408, 0.125, 0.6408, 0.125, 0.6574, 0.09375, 0.6574, 0.09375, 0.6408, 0.1562, 0.6408, 0.1562, 0.6574, 0.125, 0.6574, 0.125, 0.6408, 0.1875, 0.6408, 0.1875, 0.6574, 0.1562, 0.6574, 0.1562, 0.6408, 0.2188, 0.6408, 0.2188, 0.6574, 0.1875, 0.6574, 0.1875, 0.6408, 0.25, 0.6408, 0.25, 0.6574, 0.2188, 0.6574, 0.2188, 0.6408, 0.2812, 0.6408, 0.2812, 0.6574, 0.25, 0.6574, 0.25, 0.6408, 0.3125, 0.6408, 0.3125, 0.6574, 0.2812, 0.6574, 0.2812, 0.6408, 0.3438, 0.6408, 0.3438, 0.6574, 0.3125, 0.6574, 0.3125, 0.6408, 0.375, 0.6408, 0.375, 0.6574, 0.3438, 0.6574, 0.3438, 0.6408, 0.4062, 0.6408, 0.4062, 0.6574, 0.375, 0.6574, 0.375, 0.6408, 0.4375, 0.6408, 0.4375, 0.6574, 0.4062, 0.6574, 0.4062, 0.6408, 0.4688, 0.6408, 0.4688, 0.6574, 0.4375, 0.6574, 0.4375, 0.6408, 0.5, 0.6408, 0.5, 0.6574, 0.4688, 0.6574, 0.4688, 0.6408, 0.5312, 0.6408, 0.5312, 0.6574, 0.5, 0.6574, 0.5, 0.6408, 0.5625, 0.6408, 0.5625, 0.6574, 0.5312, 0.6574, 0.5312, 0.6408, 0.5938, 0.6408, 0.5938, 0.6574, 0.5625, 0.6574, 0.5625, 0.6408, 0.625, 0.6408, 0.625, 0.6574, 0.5938, 0.6574, 0.5938, 0.6408, 0.6562, 0.6408, 0.6562, 0.6574, 0.625, 0.6574, 0.625, 0.6408, 0.6875, 0.6408, 0.6875, 0.6574, 0.6562, 0.6574, 0.6562, 0.6408, 0.7188, 0.6408, 0.7188, 0.6574, 0.6875, 0.6574, 0.6875, 0.6408, 0.75, 0.6408, 0.75, 0.6574, 0.7188, 0.6574, 0.7188, 0.6408, 0.7812, 0.6408, 0.7812, 0.6574, 0.75, 0.6574, 0.75, 0.6408, 0.8125, 0.6408, 0.8125, 0.6574, 0.7812, 0.6574, 0.7812, 0.6408, 0.8438, 0.6408, 0.8438, 0.6574, 0.8125, 0.6574, 0.8125, 0.6408, 0.875, 0.6408, 0.875, 0.6574, 0.8438, 0.6574, 0.8438, 0.6408, 0.9062, 0.6408, 0.9062, 0.6574, 0.875, 0.6574, 0.875, 0.6408, 1.0, 0.6819, 1.0, 0.7135, 0.9687, 0.7135, 0.9688, 0.6819, 0.75, 0.4853, 0.7959, 0.4808, 0.84, 0.4674, 0.8807, 0.4456, 0.9164, 0.4164, 0.9456, 0.3807, 0.9674, 0.34, 0.9808, 0.2959, 0.9853, 0.25, 0.9808, 0.2041, 0.9674, 0.16, 0.9456, 0.1193, 0.9164, 0.08363, 0.8807, 0.05437, 0.84, 0.03263, 0.7959, 0.01924, 0.75, 0.01472, 0.7041, 0.01924, 0.66, 0.03263, 0.6193, 0.05437, 0.5836, 0.08363, 0.5544, 0.1193, 0.5326, 0.16, 0.5192, 0.2041, 0.5147, 0.25, 0.5192, 0.2959, 0.5326, 0.34, 0.5544, 0.3807, 0.5836, 0.4164, 0.6193, 0.4456, 0.66, 0.4674, 0.7041, 0.4808, 0.9375, 0.5107, 0.9375, 0.6268, 0.9062, 0.6268, 0.9062, 0.5107, 0.9062, 0.5107, 0.9062, 0.6268, 0.875, 0.6268, 0.875, 0.5107, 0.875, 0.5107, 0.875, 0.6268, 0.8438, 0.6268, 0.8438, 0.5107, 0.8438, 0.5107, 0.8438, 0.6268, 0.8125, 0.6268, 0.8125, 0.5107, 0.8125, 0.5107, 0.8125, 0.6268, 0.7812, 0.6268, 0.7812, 0.5107, 0.7812, 0.5107, 0.7812, 0.6268, 0.75, 0.6268, 0.75, 0.5107, 0.75, 0.5107, 0.75, 0.6268, 0.7188, 0.6268, 0.7188, 0.5107, 0.7188, 0.5107, 0.7188, 0.6268, 0.6875, 0.6268, 0.6875, 0.5107, 0.6875, 0.5107, 0.6875, 0.6268, 0.6562, 0.6268, 0.6562, 0.5107, 0.6562, 0.5107, 0.6562, 0.6268, 0.625, 0.6268, 0.625, 0.5107, 0.625, 0.5107, 0.625, 0.6268, 0.5938, 0.6268, 0.5938, 0.5107, 0.5938, 0.5107, 0.5938, 0.6268, 0.5625, 0.6268, 0.5625, 0.5107, 0.5625, 0.5107, 0.5625, 0.6268, 0.5312, 0.6268, 0.5312, 0.5107, 0.5312, 0.5107, 0.5312, 0.6268, 0.5, 0.6268, 0.5, 0.5107, 0.5, 0.5107, 0.5, 0.6268, 0.4688, 0.6268, 0.4688, 0.5107, 0.4688, 0.5107, 0.4688, 0.6268, 0.4375, 0.6268, 0.4375, 0.5107, 0.4375, 0.5107, 0.4375, 0.6268, 0.4062, 0.6268, 0.4062, 0.5107, 0.4062, 0.5107, 0.4062, 0.6268, 0.375, 0.6268, 0.375, 0.5107, 0.375, 0.5107, 0.375, 0.6268, 0.3438, 0.6268, 0.3438, 0.5107, 0.3438, 0.5107, 0.3438, 0.6268, 0.3125, 0.6268, 0.3125, 0.5107, 0.3125, 0.5107, 0.3125, 0.6268, 0.2812, 0.6268, 0.2812, 0.5107, 0.2812, 0.5107, 0.2812, 0.6268, 0.25, 0.6268, 0.25, 0.5107, 0.25, 0.5107, 0.25, 0.6268, 0.2188, 0.6268, 0.2188, 0.5107, 0.2188, 0.5107, 0.2188, 0.6268, 0.1875, 0.6268, 0.1875, 0.5107, 0.1875, 0.5107, 0.1875, 0.6268, 0.1562, 0.6268, 0.1562, 0.5107, 0.1562, 0.5107, 0.1562, 0.6268, 0.125, 0.6268, 0.125, 0.5107, 0.125, 0.5107, 0.125, 0.6268, 0.09375, 0.6268, 0.09375, 0.5107, 0.09375, 0.5107, 0.09375, 0.6268, 0.0625, 0.6268, 0.0625, 0.5107, 0.0625, 0.5107, 0.0625, 0.6268, 0.03125, 0.6268, 0.03125, 0.5107, 1.0, 0.6408, 1.0, 0.6574, 0.9688, 0.6574, 0.9688, 0.6408, 0.9687, 0.5107, 0.9688, 0.6268, 0.9375, 0.6268, 0.9375, 0.5107, 0.03125, 0.6819, 0.03125, 0.7135, 0.0, 0.7135, 0.0, 0.6819, 0.9688, 0.6819, 0.9688, 0.7135, 0.9375, 0.7135, 0.9375, 0.6819, 0.9375, 0.6819, 0.9375, 0.7135, 0.9062, 0.7135, 0.9062, 0.6819, 0.9062, 0.6819, 0.9062, 0.7135, 0.875, 0.7135, 0.875, 0.6819, 0.875, 0.6819, 0.875, 0.7135, 0.8438, 0.7135, 0.8438, 0.6819, 0.8438, 0.6819, 0.8438, 0.7135, 0.8125, 0.7135, 0.8125, 0.6819, 0.8125, 0.6819, 0.8125, 0.7135, 0.7812, 0.7135, 0.7812, 0.6819, 0.7812, 0.6819, 0.7812, 0.7135, 0.75, 0.7135, 0.75, 0.6819, 0.75, 0.6819, 0.75, 0.7135, 0.7188, 0.7135, 0.7188, 0.6819, 0.7188, 0.6819, 0.7188, 0.7135, 0.6875, 0.7135, 0.6875, 0.6819, 0.6875, 0.6819, 0.6875, 0.7135, 0.6562, 0.7135, 0.6562, 0.6819, 0.6562, 0.6819, 0.6562, 0.7135, 0.625, 0.7135, 0.625, 0.6819, 0.625, 0.6819, 0.625, 0.7135, 0.5938, 0.7135, 0.5938, 0.6819, 0.5938, 0.6819, 0.5938, 0.7135, 0.5625, 0.7135, 0.5625, 0.6819, 0.5625, 0.6819, 0.5625, 0.7135, 0.5312, 0.7135, 0.5312, 0.6819, 0.5312, 0.6819, 0.5312, 0.7135, 0.5, 0.7135, 0.5, 0.6819, 0.5, 0.6819, 0.5, 0.7135, 0.4688, 0.7135, 0.4688, 0.6819, 0.4688, 0.6819, 0.4688, 0.7135, 0.4375, 0.7135, 0.4375, 0.6819, 0.4375, 0.6819, 0.4375, 0.7135, 0.4062, 0.7135, 0.4062, 0.6819, 0.4062, 0.6819, 0.4062, 0.7135, 0.375, 0.7135, 0.375, 0.6819, 0.375, 0.6819, 0.375, 0.7135, 0.3438, 0.7135, 0.3438, 0.6819, 0.3438, 0.6819, 0.3438, 0.7135, 0.3125, 0.7135, 0.3125, 0.6819, 0.3125, 0.6819, 0.3125, 0.7135, 0.2812, 0.7135, 0.2812, 0.6819, 0.2812, 0.6819, 0.2812, 0.7135, 0.25, 0.7135, 0.25, 0.6819, 0.25, 0.6819, 0.25, 0.7135, 0.2188, 0.7135, 0.2188, 0.6819, 0.2188, 0.6819, 0.2188, 0.7135, 0.1875, 0.7135, 0.1875, 0.6819, 0.1875, 0.6819, 0.1875, 0.7135, 0.1562, 0.7135, 0.1562, 0.6819, 0.1562, 0.6819, 0.1562, 0.7135, 0.125, 0.7135, 0.125, 0.6819, 0.125, 0.6819, 0.125, 0.7135, 0.09375, 0.7135, 0.09375, 0.6819, 0.09375, 0.6819, 0.09375, 0.7135, 0.0625, 0.7135, 0.0625, 0.6819, 0.0625, 0.6819, 0.0625, 0.7135, 0.03125, 0.7135, 0.03125, 0.6819, 0.9688, 0.6408, 0.9688, 0.6574, 0.9375, 0.6574, 0.9375, 0.6408, 0.03125, 0.7966, 0.0, 0.7966, 7.846e-05, 0.779, 0.03125, 0.779, 0.03125, 0.779, 7.846e-05, 0.779, 0.0007358, 0.75, 0.03125, 0.75, 0.03125, 0.75, 0.0007358, 0.75, 0.0001117, 0.7273, 0.03125, 0.7273, 0.03125, 0.7273, 0.0001117, 0.7273, 0.0, 0.7135, 0.03125, 0.7135, 0.0625, 0.7966, 0.03125, 0.7966, 0.03125, 0.779, 0.0625, 0.779, 0.0625, 0.779, 0.03125, 0.779, 0.03125, 0.75, 0.0625, 0.75, 0.0625, 0.75, 0.03125, 0.75, 0.03125, 0.7273, 0.0625, 0.7273, 0.0625, 0.7273, 0.03125, 0.7273, 0.03125, 0.7135, 0.0625, 0.7135, 0.09375, 0.7966, 0.0625, 0.7966, 0.0625, 0.779, 0.09375, 0.779, 0.09375, 0.779, 0.0625, 0.779, 0.0625, 0.75, 0.09375, 0.75, 0.09375, 0.75, 0.0625, 0.75, 0.0625, 0.7273, 0.09375, 0.7273, 0.09375, 0.7273, 0.0625, 0.7273, 0.0625, 0.7135, 0.09375, 0.7135, 0.125, 0.7966, 0.09375, 0.7966, 0.09375, 0.779, 0.125, 0.779, 0.125, 0.779, 0.09375, 0.779, 0.09375, 0.75, 0.125, 0.75, 0.125, 0.75, 0.09375, 0.75, 0.09375, 0.7273, 0.125, 0.7273, 0.125, 0.7273, 0.09375, 0.7273, 0.09375, 0.7135, 0.125, 0.7135, 0.1562, 0.7966, 0.125, 0.7966, 0.125, 0.779, 0.1562, 0.779, 0.1562, 0.779, 0.125, 0.779, 0.125, 0.75, 0.1562, 0.75, 0.1562, 0.75, 0.125, 0.75, 0.125, 0.7273, 0.1562, 0.7273, 0.1562, 0.7273, 0.125, 0.7273, 0.125, 0.7135, 0.1562, 0.7135, 0.1875, 0.7966, 0.1562, 0.7966, 0.1562, 0.779, 0.1875, 0.779, 0.1875, 0.779, 0.1562, 0.779, 0.1562, 0.75, 0.1875, 0.75, 0.1875, 0.75, 0.1562, 0.75, 0.1562, 0.7273, 0.1875, 0.7273, 0.1875, 0.7273, 0.1562, 0.7273, 0.1562, 0.7135, 0.1875, 0.7135, 0.2188, 0.7966, 0.1875, 0.7966, 0.1875, 0.779, 0.2188, 0.779, 0.2188, 0.779, 0.1875, 0.779, 0.1875, 0.75, 0.2188, 0.75, 0.2188, 0.75, 0.1875, 0.75, 0.1875, 0.7273, 0.2188, 0.7273, 0.2188, 0.7273, 0.1875, 0.7273, 0.1875, 0.7135, 0.2188, 0.7135, 0.25, 0.7966, 0.2188, 0.7966, 0.2188, 0.779, 0.25, 0.779, 0.25, 0.779, 0.2188, 0.779, 0.2188, 0.75, 0.25, 0.75, 0.25, 0.75, 0.2188, 0.75, 0.2188, 0.7273, 0.25, 0.7273, 0.25, 0.7273, 0.2188, 0.7273, 0.2188, 0.7135, 0.25, 0.7135, 0.2812, 0.7966, 0.25, 0.7966, 0.25, 0.779, 0.2812, 0.779, 0.2812, 0.779, 0.25, 0.779, 0.25, 0.75, 0.2812, 0.75, 0.2812, 0.75, 0.25, 0.75, 0.25, 0.7273, 0.2812, 0.7273, 0.2812, 0.7273, 0.25, 0.7273, 0.25, 0.7135, 0.2812, 0.7135, 0.3125, 0.7966, 0.2812, 0.7966, 0.2812, 0.779, 0.3125, 0.779, 0.3125, 0.779, 0.2812, 0.779, 0.2812, 0.75, 0.3125, 0.75, 0.3125, 0.75, 0.2812, 0.75, 0.2812, 0.7273, 0.3125, 0.7273, 0.3125, 0.7273, 0.2812, 0.7273, 0.2812, 0.7135, 0.3125, 0.7135, 0.3438, 0.7966, 0.3125, 0.7966, 0.3125, 0.779, 0.3438, 0.779, 0.3438, 0.779, 0.3125, 0.779, 0.3125, 0.75, 0.3438, 0.75, 0.3438, 0.75, 0.3125, 0.75, 0.3125, 0.7273, 0.3438, 0.7273, 0.3438, 0.7273, 0.3125, 0.7273, 0.3125, 0.7135, 0.3438, 0.7135, 0.375, 0.7966, 0.3438, 0.7966, 0.3438, 0.779, 0.375, 0.779, 0.375, 0.779, 0.3438, 0.779, 0.3438, 0.75, 0.375, 0.75, 0.375, 0.75, 0.3438, 0.75, 0.3438, 0.7273, 0.375, 0.7273, 0.375, 0.7273, 0.3438, 0.7273, 0.3438, 0.7135, 0.375, 0.7135, 0.4062, 0.7966, 0.375, 0.7966, 0.375, 0.779, 0.4062, 0.779, 0.4062, 0.779, 0.375, 0.779, 0.375, 0.75, 0.4062, 0.75, 0.4062, 0.75, 0.375, 0.75, 0.375, 0.7273, 0.4062, 0.7273, 0.4062, 0.7273, 0.375, 0.7273, 0.375, 0.7135, 0.4062, 0.7135, 0.4375, 0.7966, 0.4062, 0.7966, 0.4062, 0.779, 0.4375, 0.779, 0.4375, 0.779, 0.4062, 0.779, 0.4062, 0.75, 0.4375, 0.75, 0.4375, 0.75, 0.4062, 0.75, 0.4062, 0.7273, 0.4375, 0.7273, 0.4375, 0.7273, 0.4062, 0.7273, 0.4062, 0.7135, 0.4375, 0.7135, 0.4688, 0.7966, 0.4375, 0.7966, 0.4375, 0.779, 0.4688, 0.779, 0.4688, 0.779, 0.4375, 0.779, 0.4375, 0.75, 0.4688, 0.75, 0.4688, 0.75, 0.4375, 0.75, 0.4375, 0.7273, 0.4688, 0.7273, 0.4688, 0.7273, 0.4375, 0.7273, 0.4375, 0.7135, 0.4688, 0.7135, 0.5, 0.7966, 0.4688, 0.7966, 0.4688, 0.779, 0.5, 0.779, 0.5, 0.779, 0.4688, 0.779, 0.4688, 0.75, 0.5, 0.75, 0.5, 0.75, 0.4688, 0.75, 0.4688, 0.7273, 0.5, 0.7273, 0.5, 0.7273, 0.4688, 0.7273, 0.4688, 0.7135, 0.5, 0.7135, 0.5312, 0.7966, 0.5, 0.7966, 0.5, 0.779, 0.5312, 0.779, 0.5312, 0.779, 0.5, 0.779, 0.5, 0.75, 0.5312, 0.75, 0.5312, 0.75, 0.5, 0.75, 0.5, 0.7273, 0.5312, 0.7273, 0.5312, 0.7273, 0.5, 0.7273, 0.5, 0.7135, 0.5312, 0.7135, 0.5625, 0.7966, 0.5312, 0.7966, 0.5312, 0.779, 0.5625, 0.779, 0.5625, 0.779, 0.5312, 0.779, 0.5312, 0.75, 0.5625, 0.75, 0.5625, 0.75, 0.5312, 0.75, 0.5312, 0.7273, 0.5625, 0.7273, 0.5625, 0.7273, 0.5312, 0.7273, 0.5312, 0.7135, 0.5625, 0.7135, 0.5938, 0.7966, 0.5625, 0.7966, 0.5625, 0.779, 0.5938, 0.779, 0.5938, 0.779, 0.5625, 0.779, 0.5625, 0.75, 0.5938, 0.75, 0.5938, 0.75, 0.5625, 0.75, 0.5625, 0.7273, 0.5938, 0.7273, 0.5938, 0.7273, 0.5625, 0.7273, 0.5625, 0.7135, 0.5938, 0.7135, 0.625, 0.7966, 0.5938, 0.7966, 0.5938, 0.779, 0.625, 0.779, 0.625, 0.779, 0.5938, 0.779, 0.5938, 0.75, 0.625, 0.75, 0.625, 0.75, 0.5938, 0.75, 0.5938, 0.7273, 0.625, 0.7273, 0.625, 0.7273, 0.5938, 0.7273, 0.5938, 0.7135, 0.625, 0.7135, 0.6562, 0.7966, 0.625, 0.7966, 0.625, 0.779, 0.6562, 0.779, 0.6562, 0.779, 0.625, 0.779, 0.625, 0.75, 0.6562, 0.75, 0.6562, 0.75, 0.625, 0.75, 0.625, 0.7273, 0.6562, 0.7273, 0.6562, 0.7273, 0.625, 0.7273, 0.625, 0.7135, 0.6562, 0.7135, 0.6875, 0.7966, 0.6562, 0.7966, 0.6562, 0.779, 0.6875, 0.779, 0.6875, 0.779, 0.6562, 0.779, 0.6562, 0.75, 0.6875, 0.75, 0.6875, 0.75, 0.6562, 0.75, 0.6562, 0.7273, 0.6875, 0.7273, 0.6875, 0.7273, 0.6562, 0.7273, 0.6562, 0.7135, 0.6875, 0.7135, 0.7188, 0.7966, 0.6875, 0.7966, 0.6875, 0.779, 0.7188, 0.779, 0.7188, 0.779, 0.6875, 0.779, 0.6875, 0.75, 0.7188, 0.75, 0.7188, 0.75, 0.6875, 0.75, 0.6875, 0.7273, 0.7188, 0.7273, 0.7188, 0.7273, 0.6875, 0.7273, 0.6875, 0.7135, 0.7188, 0.7135, 0.75, 0.7966, 0.7188, 0.7966, 0.7188, 0.779, 0.75, 0.779, 0.75, 0.779, 0.7188, 0.779, 0.7188, 0.75, 0.75, 0.75, 0.75, 0.75, 0.7188, 0.75, 0.7188, 0.7273, 0.75, 0.7273, 0.75, 0.7273, 0.7188, 0.7273, 0.7188, 0.7135, 0.75, 0.7135, 0.7812, 0.7966, 0.75, 0.7966, 0.75, 0.779, 0.7812, 0.779, 0.7812, 0.779, 0.75, 0.779, 0.75, 0.75, 0.7812, 0.75, 0.7812, 0.75, 0.75, 0.75, 0.75, 0.7273, 0.7812, 0.7273, 0.7812, 0.7273, 0.75, 0.7273, 0.75, 0.7135, 0.7812, 0.7135, 0.8125, 0.7966, 0.7812, 0.7966, 0.7812, 0.779, 0.8125, 0.779, 0.8125, 0.779, 0.7812, 0.779, 0.7812, 0.75, 0.8125, 0.75, 0.8125, 0.75, 0.7812, 0.75, 0.7812, 0.7273, 0.8125, 0.7273, 0.8125, 0.7273, 0.7812, 0.7273, 0.7812, 0.7135, 0.8125, 0.7135, 0.8438, 0.7966, 0.8125, 0.7966, 0.8125, 0.779, 0.8438, 0.779, 0.8438, 0.779, 0.8125, 0.779, 0.8125, 0.75, 0.8438, 0.75, 0.8438, 0.75, 0.8125, 0.75, 0.8125, 0.7273, 0.8438, 0.7273, 0.8438, 0.7273, 0.8125, 0.7273, 0.8125, 0.7135, 0.8438, 0.7135, 0.875, 0.7966, 0.8438, 0.7966, 0.8438, 0.779, 0.875, 0.779, 0.875, 0.779, 0.8438, 0.779, 0.8438, 0.75, 0.875, 0.75, 0.875, 0.75, 0.8438, 0.75, 0.8438, 0.7273, 0.875, 0.7273, 0.875, 0.7273, 0.8438, 0.7273, 0.8438, 0.7135, 0.875, 0.7135, 0.9062, 0.7966, 0.875, 0.7966, 0.875, 0.779, 0.9062, 0.779, 0.9062, 0.779, 0.875, 0.779, 0.875, 0.75, 0.9062, 0.75, 0.9062, 0.75, 0.875, 0.75, 0.875, 0.7273, 0.9062, 0.7273, 0.9062, 0.7273, 0.875, 0.7273, 0.875, 0.7135, 0.9062, 0.7135, 0.9375, 0.7966, 0.9062, 0.7966, 0.9062, 0.779, 0.9375, 0.779, 0.9375, 0.779, 0.9062, 0.779, 0.9062, 0.75, 0.9375, 0.75, 0.9375, 0.75, 0.9062, 0.75, 0.9062, 0.7273, 0.9375, 0.7273, 0.9375, 0.7273, 0.9062, 0.7273, 0.9062, 0.7135, 0.9375, 0.7135, 0.9688, 0.7966, 0.9375, 0.7966, 0.9375, 0.779, 0.9687, 0.779, 0.9687, 0.779, 0.9375, 0.779, 0.9375, 0.75, 0.9688, 0.75, 0.9688, 0.75, 0.9375, 0.75, 0.9375, 0.7273, 0.9688, 0.7273, 0.9688, 0.7273, 0.9375, 0.7273, 0.9375, 0.7135, 0.9688, 0.7135, 1.0, 0.7966, 0.9688, 0.7966, 0.9687, 0.779, 0.9999, 0.779, 0.9999, 0.779, 0.9687, 0.779, 0.9688, 0.75, 0.9993, 0.75, 0.9993, 0.75, 0.9688, 0.75, 0.9688, 0.7273, 0.9999, 0.7273, 0.9999, 0.7273, 0.9688, 0.7273, 0.9687, 0.7135, 1.0, 0.7135, 0.9375, 0.6408, 0.9375, 0.6574, 0.9062, 0.6574, 0.9062, 0.6408, 1.0, 0.6819, 0.9688, 0.6819, 0.9688, 0.676, 1.0, 0.676, 1.0, 0.676, 0.9688, 0.676, 0.9688, 0.6656, 1.0, 0.6656, 1.0, 0.6656, 0.9688, 0.6656, 0.9688, 0.6604, 1.0, 0.6604, 1.0, 0.6604, 0.9688, 0.6604, 0.9688, 0.6574, 1.0, 0.6574, 0.9688, 0.6819, 0.9375, 0.6819, 0.9375, 0.676, 0.9688, 0.676, 0.9688, 0.676, 0.9375, 0.676, 0.9375, 0.6656, 0.9688, 0.6656, 0.9688, 0.6656, 0.9375, 0.6656, 0.9375, 0.6604, 0.9688, 0.6604, 0.9688, 0.6604, 0.9375, 0.6604, 0.9375, 0.6574, 0.9688, 0.6574, 0.9375, 0.6819, 0.9062, 0.6819, 0.9062, 0.676, 0.9375, 0.676, 0.9375, 0.676, 0.9062, 0.676, 0.9062, 0.6656, 0.9375, 0.6656, 0.9375, 0.6656, 0.9062, 0.6656, 0.9063, 0.6604, 0.9375, 0.6604, 0.9375, 0.6604, 0.9063, 0.6604, 0.9062, 0.6574, 0.9375, 0.6574, 0.9062, 0.6819, 0.875, 0.6819, 0.875, 0.676, 0.9062, 0.676, 0.9062, 0.676, 0.875, 0.676, 0.875, 0.6656, 0.9062, 0.6656, 0.9062, 0.6656, 0.875, 0.6656, 0.875, 0.6604, 0.9063, 0.6604, 0.9063, 0.6604, 0.875, 0.6604, 0.875, 0.6574, 0.9062, 0.6574, 0.875, 0.6819, 0.8438, 0.6819, 0.8438, 0.676, 0.875, 0.676, 0.875, 0.676, 0.8438, 0.676, 0.8438, 0.6656, 0.875, 0.6656, 0.875, 0.6656, 0.8438, 0.6656, 0.8438, 0.6604, 0.875, 0.6604, 0.875, 0.6604, 0.8438, 0.6604, 0.8438, 0.6574, 0.875, 0.6574, 0.8438, 0.6819, 0.8125, 0.6819, 0.8125, 0.676, 0.8438, 0.676, 0.8438, 0.676, 0.8125, 0.676, 0.8125, 0.6656, 0.8438, 0.6656, 0.8438, 0.6656, 0.8125, 0.6656, 0.8125, 0.6604, 0.8438, 0.6604, 0.8438, 0.6604, 0.8125, 0.6604, 0.8125, 0.6574, 0.8438, 0.6574, 0.8125, 0.6819, 0.7812, 0.6819, 0.7812, 0.676, 0.8125, 0.676, 0.8125, 0.676, 0.7812, 0.676, 0.7812, 0.6656, 0.8125, 0.6656, 0.8125, 0.6656, 0.7812, 0.6656, 0.7813, 0.6604, 0.8125, 0.6604, 0.8125, 0.6604, 0.7813, 0.6604, 0.7812, 0.6574, 0.8125, 0.6574, 0.7812, 0.6819, 0.75, 0.6819, 0.75, 0.676, 0.7812, 0.676, 0.7812, 0.676, 0.75, 0.676, 0.75, 0.6656, 0.7812, 0.6656, 0.7812, 0.6656, 0.75, 0.6656, 0.75, 0.6604, 0.7813, 0.6604, 0.7813, 0.6604, 0.75, 0.6604, 0.75, 0.6574, 0.7812, 0.6574, 0.75, 0.6819, 0.7188, 0.6819, 0.7188, 0.676, 0.75, 0.676, 0.75, 0.676, 0.7188, 0.676, 0.7188, 0.6656, 0.75, 0.6656, 0.75, 0.6656, 0.7188, 0.6656, 0.7188, 0.6604, 0.75, 0.6604, 0.75, 0.6604, 0.7188, 0.6604, 0.7188, 0.6574, 0.75, 0.6574, 0.7188, 0.6819, 0.6875, 0.6819, 0.6875, 0.676, 0.7188, 0.676, 0.7188, 0.676, 0.6875, 0.676, 0.6875, 0.6656, 0.7188, 0.6656, 0.7188, 0.6656, 0.6875, 0.6656, 0.6875, 0.6604, 0.7188, 0.6604, 0.7188, 0.6604, 0.6875, 0.6604, 0.6875, 0.6574, 0.7188, 0.6574, 0.6875, 0.6819, 0.6562, 0.6819, 0.6562, 0.676, 0.6875, 0.676, 0.6875, 0.676, 0.6562, 0.676, 0.6562, 0.6656, 0.6875, 0.6656, 0.6875, 0.6656, 0.6562, 0.6656, 0.6562, 0.6604, 0.6875, 0.6604, 0.6875, 0.6604, 0.6562, 0.6604, 0.6562, 0.6574, 0.6875, 0.6574, 0.6562, 0.6819, 0.625, 0.6819, 0.625, 0.676, 0.6562, 0.676, 0.6562, 0.676, 0.625, 0.676, 0.625, 0.6656, 0.6562, 0.6656, 0.6562, 0.6656, 0.625, 0.6656, 0.625, 0.6604, 0.6562, 0.6604, 0.6562, 0.6604, 0.625, 0.6604, 0.625, 0.6574, 0.6562, 0.6574, 0.625, 0.6819, 0.5938, 0.6819, 0.5938, 0.676, 0.625, 0.676, 0.625, 0.676, 0.5938, 0.676, 0.5938, 0.6656, 0.625, 0.6656, 0.625, 0.6656, 0.5938, 0.6656, 0.5938, 0.6604, 0.625, 0.6604, 0.625, 0.6604, 0.5938, 0.6604, 0.5938, 0.6574, 0.625, 0.6574, 0.5938, 0.6819, 0.5625, 0.6819, 0.5625, 0.676, 0.5938, 0.676, 0.5938, 0.676, 0.5625, 0.676, 0.5625, 0.6656, 0.5938, 0.6656, 0.5938, 0.6656, 0.5625, 0.6656, 0.5625, 0.6604, 0.5938, 0.6604, 0.5938, 0.6604, 0.5625, 0.6604, 0.5625, 0.6574, 0.5938, 0.6574, 0.5625, 0.6819, 0.5312, 0.6819, 0.5312, 0.676, 0.5625, 0.676, 0.5625, 0.676, 0.5312, 0.676, 0.5312, 0.6656, 0.5625, 0.6656, 0.5625, 0.6656, 0.5312, 0.6656, 0.5312, 0.6604, 0.5625, 0.6604, 0.5625, 0.6604, 0.5312, 0.6604, 0.5312, 0.6574, 0.5625, 0.6574, 0.5312, 0.6819, 0.5, 0.6819, 0.5, 0.676, 0.5312, 0.676, 0.5312, 0.676, 0.5, 0.676, 0.5, 0.6656, 0.5312, 0.6656, 0.5312, 0.6656, 0.5, 0.6656, 0.5, 0.6604, 0.5312, 0.6604, 0.5312, 0.6604, 0.5, 0.6604, 0.5, 0.6574, 0.5312, 0.6574, 0.5, 0.6819, 0.4688, 0.6819, 0.4688, 0.676, 0.5, 0.676, 0.5, 0.676, 0.4688, 0.676, 0.4688, 0.6656, 0.5, 0.6656, 0.5, 0.6656, 0.4688, 0.6656, 0.4688, 0.6604, 0.5, 0.6604, 0.5, 0.6604, 0.4688, 0.6604, 0.4688, 0.6574, 0.5, 0.6574, 0.4688, 0.6819, 0.4375, 0.6819, 0.4375, 0.676, 0.4688, 0.676, 0.4688, 0.676, 0.4375, 0.676, 0.4375, 0.6656, 0.4688, 0.6656, 0.4688, 0.6656, 0.4375, 0.6656, 0.4375, 0.6604, 0.4688, 0.6604, 0.4688, 0.6604, 0.4375, 0.6604, 0.4375, 0.6574, 0.4688, 0.6574, 0.4375, 0.6819, 0.4062, 0.6819, 0.4062, 0.676, 0.4375, 0.676, 0.4375, 0.676, 0.4062, 0.676, 0.4062, 0.6656, 0.4375, 0.6656, 0.4375, 0.6656, 0.4062, 0.6656, 0.4062, 0.6604, 0.4375, 0.6604, 0.4375, 0.6604, 0.4062, 0.6604, 0.4062, 0.6574, 0.4375, 0.6574, 0.4062, 0.6819, 0.375, 0.6819, 0.375, 0.676, 0.4062, 0.676, 0.4062, 0.676, 0.375, 0.676, 0.375, 0.6656, 0.4062, 0.6656, 0.4062, 0.6656, 0.375, 0.6656, 0.375, 0.6604, 0.4062, 0.6604, 0.4062, 0.6604, 0.375, 0.6604, 0.375, 0.6574, 0.4062, 0.6574, 0.375, 0.6819, 0.3438, 0.6819, 0.3438, 0.676, 0.375, 0.676, 0.375, 0.676, 0.3438, 0.676, 0.3438, 0.6656, 0.375, 0.6656, 0.375, 0.6656, 0.3438, 0.6656, 0.3438, 0.6604, 0.375, 0.6604, 0.375, 0.6604, 0.3438, 0.6604, 0.3438, 0.6574, 0.375, 0.6574, 0.3438, 0.6819, 0.3125, 0.6819, 0.3125, 0.676, 0.3438, 0.676, 0.3438, 0.676, 0.3125, 0.676, 0.3125, 0.6656, 0.3438, 0.6656, 0.3438, 0.6656, 0.3125, 0.6656, 0.3125, 0.6604, 0.3438, 0.6604, 0.3438, 0.6604, 0.3125, 0.6604, 0.3125, 0.6574, 0.3438, 0.6574, 0.3125, 0.6819, 0.2812, 0.6819, 0.2812, 0.676, 0.3125, 0.676, 0.3125, 0.676, 0.2812, 0.676, 0.2812, 0.6656, 0.3125, 0.6656, 0.3125, 0.6656, 0.2812, 0.6656, 0.2812, 0.6604, 0.3125, 0.6604, 0.3125, 0.6604, 0.2812, 0.6604, 0.2812, 0.6574, 0.3125, 0.6574, 0.2812, 0.6819, 0.25, 0.6819, 0.25, 0.676, 0.2812, 0.676, 0.2812, 0.676, 0.25, 0.676, 0.25, 0.6656, 0.2812, 0.6656, 0.2812, 0.6656, 0.25, 0.6656, 0.25, 0.6604, 0.2812, 0.6604, 0.2812, 0.6604, 0.25, 0.6604, 0.25, 0.6574, 0.2812, 0.6574, 0.25, 0.6819, 0.2188, 0.6819, 0.2188, 0.676, 0.25, 0.676, 0.25, 0.676, 0.2188, 0.676, 0.2188, 0.6656, 0.25, 0.6656, 0.25, 0.6656, 0.2188, 0.6656, 0.2188, 0.6604, 0.25, 0.6604, 0.25, 0.6604, 0.2188, 0.6604, 0.2188, 0.6574, 0.25, 0.6574, 0.2188, 0.6819, 0.1875, 0.6819, 0.1875, 0.676, 0.2188, 0.676, 0.2188, 0.676, 0.1875, 0.676, 0.1875, 0.6656, 0.2188, 0.6656, 0.2188, 0.6656, 0.1875, 0.6656, 0.1875, 0.6604, 0.2188, 0.6604, 0.2188, 0.6604, 0.1875, 0.6604, 0.1875, 0.6574, 0.2188, 0.6574, 0.1875, 0.6819, 0.1562, 0.6819, 0.1562, 0.676, 0.1875, 0.676, 0.1875, 0.676, 0.1562, 0.676, 0.1562, 0.6656, 0.1875, 0.6656, 0.1875, 0.6656, 0.1562, 0.6656, 0.1562, 0.6604, 0.1875, 0.6604, 0.1875, 0.6604, 0.1562, 0.6604, 0.1562, 0.6574, 0.1875, 0.6574, 0.1562, 0.6819, 0.125, 0.6819, 0.125, 0.676, 0.1562, 0.676, 0.1562, 0.676, 0.125, 0.676, 0.125, 0.6656, 0.1562, 0.6656, 0.1562, 0.6656, 0.125, 0.6656, 0.125, 0.6604, 0.1562, 0.6604, 0.1562, 0.6604, 0.125, 0.6604, 0.125, 0.6574, 0.1562, 0.6574, 0.125, 0.6819, 0.09375, 0.6819, 0.09375, 0.676, 0.125, 0.676, 0.125, 0.676, 0.09375, 0.676, 0.09375, 0.6656, 0.125, 0.6656, 0.125, 0.6656, 0.09375, 0.6656, 0.09375, 0.6604, 0.125, 0.6604, 0.125, 0.6604, 0.09375, 0.6604, 0.09375, 0.6574, 0.125, 0.6574, 0.09375, 0.6819, 0.0625, 0.6819, 0.0625, 0.676, 0.09375, 0.676, 0.09375, 0.676, 0.0625, 0.676, 0.0625, 0.6656, 0.09375, 0.6656, 0.09375, 0.6656, 0.0625, 0.6656, 0.0625, 0.6604, 0.09375, 0.6604, 0.09375, 0.6604, 0.0625, 0.6604, 0.0625, 0.6574, 0.09375, 0.6574, 0.0625, 0.6819, 0.03125, 0.6819, 0.03125, 0.676, 0.0625, 0.676, 0.0625, 0.676, 0.03125, 0.676, 0.03125, 0.6656, 0.0625, 0.6656, 0.0625, 0.6656, 0.03125, 0.6656, 0.03125, 0.6604, 0.0625, 0.6604, 0.0625, 0.6604, 0.03125, 0.6604, 0.03125, 0.6574, 0.0625, 0.6574, 0.03125, 0.6819, 0.0, 0.6819, -5.329e-05, 0.676, 0.03125, 0.676, 0.03125, 0.676, -5.329e-05, 0.676, 0.0, 0.6656, 0.03125, 0.6656, 0.03125, 0.6656, 0.0, 0.6656, -2.589e-05, 0.6604, 0.03125, 0.6604, 0.03125, 0.6604, -2.589e-05, 0.6604, 0.0, 0.6574, 0.03125, 0.6574, 1.0, 0.5107, 0.9688, 0.5107, 0.9688, 0.5066, 1.0, 0.5066, 1.0, 0.5066, 0.9688, 0.5066, 0.9688, 0.5, 0.9999, 0.5, 0.7501, 0.49, 0.7967, 0.4854, 0.7963, 0.4825, 0.75, 0.4871, 0.75, 0.4871, 0.7963, 0.4825, 0.7959, 0.4808, 0.75, 0.4853, 0.9687, 0.5107, 0.9375, 0.5107, 0.9375, 0.5066, 0.9687, 0.5066, 0.9687, 0.5066, 0.9375, 0.5066, 0.9376, 0.5, 0.9687, 0.5, 0.797, 0.4853, 0.8417, 0.4718, 0.8407, 0.469, 0.7963, 0.4825, 0.7963, 0.4825, 0.8407, 0.469, 0.84, 0.4674, 0.7959, 0.4808, 0.9375, 0.5107, 0.9062, 0.5107, 0.9063, 0.5066, 0.9375, 0.5066, 0.9375, 0.5066, 0.9063, 0.5066, 0.9063, 0.5, 0.9374, 0.5, 0.842, 0.4717, 0.8832, 0.4496, 0.8817, 0.4471, 0.8407, 0.469, 0.8407, 0.469, 0.8817, 0.4471, 0.8807, 0.4456, 0.84, 0.4674, 0.9062, 0.5107, 0.875, 0.5107, 0.875, 0.5066, 0.9062, 0.5066, 0.9062, 0.5066, 0.875, 0.5066, 0.8751, 0.5, 0.9062, 0.5, 0.8834, 0.4495, 0.9196, 0.4198, 0.9176, 0.4176, 0.8817, 0.4471, 0.8817, 0.4471, 0.9176, 0.4176, 0.9164, 0.4164, 0.8807, 0.4456, 0.875, 0.5107, 0.8438, 0.5107, 0.8438, 0.5066, 0.875, 0.5066, 0.875, 0.5066, 0.8438, 0.5066, 0.8438, 0.5, 0.8749, 0.5, 0.9198, 0.4196, 0.9495, 0.3834, 0.9471, 0.3817, 0.9176, 0.4176, 0.9176, 0.4176, 0.9471, 0.3817, 0.9456, 0.3807, 0.9164, 0.4164, 0.8438, 0.5107, 0.8125, 0.5107, 0.8125, 0.5066, 0.8437, 0.5066, 0.8437, 0.5066, 0.8125, 0.5066, 0.8126, 0.5, 0.8437, 0.5, 0.9496, 0.3832, 0.9717, 0.342, 0.969, 0.3407, 0.9471, 0.3817, 0.9471, 0.3817, 0.969, 0.3407, 0.9674, 0.34, 0.9456, 0.3807, 0.8125, 0.5107, 0.7812, 0.5107, 0.7813, 0.5066, 0.8125, 0.5066, 0.8125, 0.5066, 0.7813, 0.5066, 0.7813, 0.5, 0.8124, 0.5, 0.9718, 0.3417, 0.9853, 0.297, 0.9825, 0.2963, 0.969, 0.3407, 0.969, 0.3407, 0.9825, 0.2963, 0.9808, 0.2959, 0.9674, 0.34, 0.7812, 0.5107, 0.75, 0.5107, 0.75, 0.5066, 0.7812, 0.5066, 0.7812, 0.5066, 0.75, 0.5066, 0.7501, 0.5, 0.7812, 0.5, 0.9854, 0.2967, 0.99, 0.2501, 0.9871, 0.25, 0.9825, 0.2963, 0.9825, 0.2963, 0.9871, 0.25, 0.9853, 0.25, 0.9808, 0.2959, 0.75, 0.5107, 0.7188, 0.5107, 0.7188, 0.5066, 0.75, 0.5066, 0.75, 0.5066, 0.7188, 0.5066, 0.7188, 0.5, 0.7499, 0.5, 0.99, 0.2499, 0.9854, 0.2033, 0.9825, 0.2037, 0.9871, 0.25, 0.9871, 0.25, 0.9825, 0.2037, 0.9808, 0.2041, 0.9853, 0.25, 0.7188, 0.5107, 0.6875, 0.5107, 0.6875, 0.5066, 0.7187, 0.5066, 0.7187, 0.5066, 0.6875, 0.5066, 0.6876, 0.5, 0.7187, 0.5, 0.9853, 0.203, 0.9718, 0.1583, 0.969, 0.1593, 0.9825, 0.2037, 0.9825, 0.2037, 0.969, 0.1593, 0.9674, 0.16, 0.9808, 0.2041, 0.6875, 0.5107, 0.6562, 0.5107, 0.6563, 0.5066, 0.6875, 0.5066, 0.6875, 0.5066, 0.6563, 0.5066, 0.6563, 0.5, 0.6874, 0.5, 0.9717, 0.158, 0.9496, 0.1168, 0.9471, 0.1183, 0.969, 0.1593, 0.969, 0.1593, 0.9471, 0.1183, 0.9456, 0.1193, 0.9674, 0.16, 0.6562, 0.5107, 0.625, 0.5107, 0.625, 0.5066, 0.6562, 0.5066, 0.6562, 0.5066, 0.625, 0.5066, 0.6251, 0.5, 0.6562, 0.5, 0.9495, 0.1166, 0.9198, 0.0804, 0.9176, 0.08236, 0.9471, 0.1183, 0.9471, 0.1183, 0.9176, 0.08236, 0.9164, 0.08363, 0.9456, 0.1193, 0.625, 0.5107, 0.5938, 0.5107, 0.5938, 0.5066, 0.625, 0.5066, 0.625, 0.5066, 0.5938, 0.5066, 0.5938, 0.5, 0.6249, 0.5, 0.9196, 0.08021, 0.8834, 0.05053, 0.8817, 0.05288, 0.9176, 0.08236, 0.9176, 0.08236, 0.8817, 0.05288, 0.8807, 0.05437, 0.9164, 0.08363, 0.5938, 0.5107, 0.5625, 0.5107, 0.5625, 0.5066, 0.5937, 0.5066, 0.5937, 0.5066, 0.5625, 0.5066, 0.5626, 0.5, 0.5937, 0.5, 0.8832, 0.05038, 0.842, 0.02833, 0.8407, 0.03097, 0.8817, 0.05288, 0.8817, 0.05288, 0.8407, 0.03097, 0.84, 0.03263, 0.8807, 0.05437, 0.5625, 0.5107, 0.5312, 0.5107, 0.5313, 0.5066, 0.5625, 0.5066, 0.5625, 0.5066, 0.5313, 0.5066, 0.5313, 0.5, 0.5624, 0.5, 0.8417, 0.02823, 0.797, 0.01465, 0.7963, 0.01748, 0.8407, 0.03097, 0.8407, 0.03097, 0.7963, 0.01748, 0.7959, 0.01924, 0.84, 0.03263, 0.5312, 0.5107, 0.5, 0.5107, 0.5, 0.5066, 0.5312, 0.5066, 0.5312, 0.5066, 0.5, 0.5066, 0.5001, 0.5, 0.5312, 0.5, 0.7967, 0.0146, 0.7501, 0.01001, 0.75, 0.01292, 0.7963, 0.01748, 0.7963, 0.01748, 0.75, 0.01292, 0.75, 0.01472, 0.7959, 0.01924, 0.5, 0.5107, 0.4688, 0.5107, 0.4688, 0.5066, 0.5, 0.5066, 0.5, 0.5066, 0.4688, 0.5066, 0.4688, 0.5, 0.4999, 0.5, 0.7499, 0.01001, 0.7033, 0.0146, 0.7037, 0.01748, 0.75, 0.01292, 0.75, 0.01292, 0.7037, 0.01748, 0.7041, 0.01924, 0.75, 0.01472, 0.4688, 0.5107, 0.4375, 0.5107, 0.4375, 0.5066, 0.4687, 0.5066, 0.4687, 0.5066, 0.4375, 0.5066, 0.4376, 0.5, 0.4687, 0.5, 0.703, 0.01465, 0.6583, 0.02823, 0.6593, 0.03097, 0.7037, 0.01748, 0.7037, 0.01748, 0.6593, 0.03097, 0.66, 0.03263, 0.7041, 0.01924, 0.4375, 0.5107, 0.4062, 0.5107, 0.4063, 0.5066, 0.4375, 0.5066, 0.4375, 0.5066, 0.4063, 0.5066, 0.4063, 0.5, 0.4374, 0.5, 0.658, 0.02833, 0.6168, 0.05038, 0.6183, 0.05288, 0.6593, 0.03097, 0.6593, 0.03097, 0.6183, 0.05288, 0.6193, 0.05437, 0.66, 0.03263, 0.4062, 0.5107, 0.375, 0.5107, 0.375, 0.5066, 0.4062, 0.5066, 0.4062, 0.5066, 0.375, 0.5066, 0.3751, 0.5, 0.4062, 0.5, 0.6166, 0.05053, 0.5804, 0.08021, 0.5824, 0.08236, 0.6183, 0.05288, 0.6183, 0.05288, 0.5824, 0.08236, 0.5836, 0.08363, 0.6193, 0.05437, 0.375, 0.5107, 0.3438, 0.5107, 0.3438, 0.5066, 0.375, 0.5066, 0.375, 0.5066, 0.3438, 0.5066, 0.3438, 0.5, 0.3749, 0.5, 0.5802, 0.0804, 0.5505, 0.1166, 0.5529, 0.1183, 0.5824, 0.08236, 0.5824, 0.08236, 0.5529, 0.1183, 0.5544, 0.1193, 0.5836, 0.08363, 0.3438, 0.5107, 0.3125, 0.5107, 0.3125, 0.5066, 0.3437, 0.5066, 0.3437, 0.5066, 0.3125, 0.5066, 0.3126, 0.5, 0.3437, 0.5, 0.5504, 0.1168, 0.5283, 0.158, 0.531, 0.1593, 0.5529, 0.1183, 0.5529, 0.1183, 0.531, 0.1593, 0.5326, 0.16, 0.5544, 0.1193, 0.3125, 0.5107, 0.2812, 0.5107, 0.2813, 0.5066, 0.3125, 0.5066, 0.3125, 0.5066, 0.2813, 0.5066, 0.2813, 0.5, 0.3124, 0.5, 0.5282, 0.1583, 0.5147, 0.203, 0.5175, 0.2037, 0.531, 0.1593, 0.531, 0.1593, 0.5175, 0.2037, 0.5192, 0.2041, 0.5326, 0.16, 0.2812, 0.5107, 0.25, 0.5107, 0.25, 0.5066, 0.2812, 0.5066, 0.2812, 0.5066, 0.25, 0.5066, 0.2501, 0.5, 0.2812, 0.5, 0.5146, 0.2033, 0.51, 0.2499, 0.5129, 0.25, 0.5175, 0.2037, 0.5175, 0.2037, 0.5129, 0.25, 0.5147, 0.25, 0.5192, 0.2041, 0.25, 0.5107, 0.2188, 0.5107, 0.2188, 0.5066, 0.25, 0.5066, 0.25, 0.5066, 0.2188, 0.5066, 0.2188, 0.5, 0.2499, 0.5, 0.51, 0.2501, 0.5146, 0.2967, 0.5175, 0.2963, 0.5129, 0.25, 0.5129, 0.25, 0.5175, 0.2963, 0.5192, 0.2959, 0.5147, 0.25, 0.2188, 0.5107, 0.1875, 0.5107, 0.1875, 0.5066, 0.2187, 0.5066, 0.2187, 0.5066, 0.1875, 0.5066, 0.1876, 0.5, 0.2187, 0.5, 0.5147, 0.297, 0.5282, 0.3417, 0.531, 0.3407, 0.5175, 0.2963, 0.5175, 0.2963, 0.531, 0.3407, 0.5326, 0.34, 0.5192, 0.2959, 0.1875, 0.5107, 0.1562, 0.5107, 0.1563, 0.5066, 0.1875, 0.5066, 0.1875, 0.5066, 0.1563, 0.5066, 0.1563, 0.5, 0.1874, 0.5, 0.5283, 0.342, 0.5504, 0.3832, 0.5529, 0.3817, 0.531, 0.3407, 0.531, 0.3407, 0.5529, 0.3817, 0.5544, 0.3807, 0.5326, 0.34, 0.1562, 0.5107, 0.125, 0.5107, 0.125, 0.5066, 0.1562, 0.5066, 0.1562, 0.5066, 0.125, 0.5066, 0.1251, 0.5, 0.1562, 0.5, 0.5505, 0.3834, 0.5802, 0.4196, 0.5824, 0.4176, 0.5529, 0.3817, 0.5529, 0.3817, 0.5824, 0.4176, 0.5836, 0.4164, 0.5544, 0.3807, 0.125, 0.5107, 0.09375, 0.5107, 0.09377, 0.5066, 0.125, 0.5066, 0.125, 0.5066, 0.09377, 0.5066, 0.09384, 0.5, 0.1249, 0.5, 0.5804, 0.4198, 0.6166, 0.4495, 0.6183, 0.4471, 0.5824, 0.4176, 0.5824, 0.4176, 0.6183, 0.4471, 0.6193, 0.4456, 0.5836, 0.4164, 0.09375, 0.5107, 0.0625, 0.5107, 0.06252, 0.5066, 0.09373, 0.5066, 0.09373, 0.5066, 0.06252, 0.5066, 0.06259, 0.5, 0.09366, 0.5, 0.6168, 0.4496, 0.658, 0.4717, 0.6593, 0.469, 0.6183, 0.4471, 0.6183, 0.4471, 0.6593, 0.469, 0.66, 0.4674, 0.6193, 0.4456, 0.0625, 0.5107, 0.03125, 0.5107, 0.03127, 0.5066, 0.06248, 0.5066, 0.06248, 0.5066, 0.03127, 0.5066, 0.03134, 0.5, 0.06241, 0.5, 0.6583, 0.4718, 0.703, 0.4853, 0.7037, 0.4825, 0.6593, 0.469, 0.6593, 0.469, 0.7037, 0.4825, 0.7041, 0.4808, 0.66, 0.4674, 0.03125, 0.5107, 0.0, 0.5107, 2.386e-05, 0.5066, 0.03123, 0.5066, 0.03123, 0.5066, 2.386e-05, 0.5066, 9.068e-05, 0.5, 0.03116, 0.5, 0.7033, 0.4854, 0.7499, 0.49, 0.75, 0.4871, 0.7037, 0.4825, 0.7037, 0.4825, 0.75, 0.4871, 0.75, 0.4853, 0.7041, 0.4808, 1.0, 0.6408, 0.9688, 0.6408, 0.9688, 0.6394, 1.0, 0.6394, 1.0, 0.6394, 0.9688, 0.6394, 0.9688, 0.6375, 0.9999, 0.6375, 0.9999, 0.6375, 0.9688, 0.6375, 0.9688, 0.6312, 1.0, 0.6312, 1.0, 0.6312, 0.9688, 0.6312, 0.9688, 0.6268, 1.0, 0.6268, 0.9688, 0.6408, 0.9375, 0.6408, 0.9375, 0.6394, 0.9688, 0.6394, 0.9688, 0.6394, 0.9375, 0.6394, 0.9375, 0.6375, 0.9688, 0.6375, 0.9688, 0.6375, 0.9375, 0.6375, 0.9375, 0.6312, 0.9688, 0.6312, 0.9688, 0.6312, 0.9375, 0.6312, 0.9375, 0.6268, 0.9688, 0.6268, 0.9375, 0.6408, 0.9062, 0.6408, 0.9062, 0.6394, 0.9375, 0.6394, 0.9375, 0.6394, 0.9062, 0.6394, 0.9062, 0.6375, 0.9375, 0.6375, 0.9375, 0.6375, 0.9062, 0.6375, 0.9062, 0.6312, 0.9375, 0.6312, 0.9375, 0.6312, 0.9062, 0.6312, 0.9062, 0.6268, 0.9375, 0.6268, 0.9062, 0.6408, 0.875, 0.6408, 0.875, 0.6394, 0.9062, 0.6394, 0.9062, 0.6394, 0.875, 0.6394, 0.875, 0.6375, 0.9062, 0.6375, 0.9062, 0.6375, 0.875, 0.6375, 0.875, 0.6312, 0.9062, 0.6312, 0.9062, 0.6312, 0.875, 0.6312, 0.875, 0.6268, 0.9062, 0.6268, 0.875, 0.6408, 0.8438, 0.6408, 0.8438, 0.6394, 0.875, 0.6394, 0.875, 0.6394, 0.8438, 0.6394, 0.8438, 0.6375, 0.875, 0.6375, 0.875, 0.6375, 0.8438, 0.6375, 0.8438, 0.6312, 0.875, 0.6312, 0.875, 0.6312, 0.8438, 0.6312, 0.8438, 0.6268, 0.875, 0.6268, 0.8438, 0.6408, 0.8125, 0.6408, 0.8125, 0.6394, 0.8438, 0.6394, 0.8438, 0.6394, 0.8125, 0.6394, 0.8125, 0.6375, 0.8438, 0.6375, 0.8438, 0.6375, 0.8125, 0.6375, 0.8125, 0.6312, 0.8438, 0.6312, 0.8438, 0.6312, 0.8125, 0.6312, 0.8125, 0.6268, 0.8438, 0.6268, 0.8125, 0.6408, 0.7812, 0.6408, 0.7812, 0.6394, 0.8125, 0.6394, 0.8125, 0.6394, 0.7812, 0.6394, 0.7812, 0.6375, 0.8125, 0.6375, 0.8125, 0.6375, 0.7812, 0.6375, 0.7812, 0.6312, 0.8125, 0.6312, 0.8125, 0.6312, 0.7812, 0.6312, 0.7812, 0.6268, 0.8125, 0.6268, 0.7812, 0.6408, 0.75, 0.6408, 0.75, 0.6394, 0.7812, 0.6394, 0.7812, 0.6394, 0.75, 0.6394, 0.75, 0.6375, 0.7812, 0.6375, 0.7812, 0.6375, 0.75, 0.6375, 0.75, 0.6312, 0.7812, 0.6312, 0.7812, 0.6312, 0.75, 0.6312, 0.75, 0.6268, 0.7812, 0.6268, 0.75, 0.6408, 0.7188, 0.6408, 0.7188, 0.6394, 0.75, 0.6394, 0.75, 0.6394, 0.7188, 0.6394, 0.7188, 0.6375, 0.75, 0.6375, 0.75, 0.6375, 0.7188, 0.6375, 0.7188, 0.6312, 0.75, 0.6312, 0.75, 0.6312, 0.7188, 0.6312, 0.7188, 0.6268, 0.75, 0.6268, 0.7188, 0.6408, 0.6875, 0.6408, 0.6875, 0.6394, 0.7188, 0.6394, 0.7188, 0.6394, 0.6875, 0.6394, 0.6875, 0.6375, 0.7188, 0.6375, 0.7188, 0.6375, 0.6875, 0.6375, 0.6875, 0.6312, 0.7188, 0.6312, 0.7188, 0.6312, 0.6875, 0.6312, 0.6875, 0.6268, 0.7188, 0.6268, 0.6875, 0.6408, 0.6562, 0.6408, 0.6562, 0.6394, 0.6875, 0.6394, 0.6875, 0.6394, 0.6562, 0.6394, 0.6562, 0.6375, 0.6875, 0.6375, 0.6875, 0.6375, 0.6562, 0.6375, 0.6563, 0.6312, 0.6875, 0.6312, 0.6875, 0.6312, 0.6563, 0.6312, 0.6562, 0.6268, 0.6875, 0.6268, 0.6562, 0.6408, 0.625, 0.6408, 0.625, 0.6394, 0.6562, 0.6394, 0.6562, 0.6394, 0.625, 0.6394, 0.625, 0.6375, 0.6562, 0.6375, 0.6562, 0.6375, 0.625, 0.6375, 0.625, 0.6312, 0.6563, 0.6312, 0.6563, 0.6312, 0.625, 0.6312, 0.625, 0.6268, 0.6562, 0.6268, 0.625, 0.6408, 0.5938, 0.6408, 0.5938, 0.6394, 0.625, 0.6394, 0.625, 0.6394, 0.5938, 0.6394, 0.5938, 0.6375, 0.625, 0.6375, 0.625, 0.6375, 0.5938, 0.6375, 0.5938, 0.6312, 0.625, 0.6312, 0.625, 0.6312, 0.5938, 0.6312, 0.5938, 0.6268, 0.625, 0.6268, 0.5938, 0.6408, 0.5625, 0.6408, 0.5625, 0.6394, 0.5938, 0.6394, 0.5938, 0.6394, 0.5625, 0.6394, 0.5625, 0.6375, 0.5938, 0.6375, 0.5938, 0.6375, 0.5625, 0.6375, 0.5625, 0.6312, 0.5938, 0.6312, 0.5938, 0.6312, 0.5625, 0.6312, 0.5625, 0.6268, 0.5938, 0.6268, 0.5625, 0.6408, 0.5312, 0.6408, 0.5312, 0.6394, 0.5625, 0.6394, 0.5625, 0.6394, 0.5312, 0.6394, 0.5312, 0.6375, 0.5625, 0.6375, 0.5625, 0.6375, 0.5312, 0.6375, 0.5312, 0.6312, 0.5625, 0.6312, 0.5625, 0.6312, 0.5312, 0.6312, 0.5312, 0.6268, 0.5625, 0.6268, 0.5312, 0.6408, 0.5, 0.6408, 0.5, 0.6394, 0.5312, 0.6394, 0.5312, 0.6394, 0.5, 0.6394, 0.5, 0.6375, 0.5312, 0.6375, 0.5312, 0.6375, 0.5, 0.6375, 0.5, 0.6312, 0.5312, 0.6312, 0.5312, 0.6312, 0.5, 0.6312, 0.5, 0.6268, 0.5312, 0.6268, 0.5, 0.6408, 0.4688, 0.6408, 0.4688, 0.6394, 0.5, 0.6394, 0.5, 0.6394, 0.4688, 0.6394, 0.4688, 0.6375, 0.5, 0.6375, 0.5, 0.6375, 0.4688, 0.6375, 0.4688, 0.6312, 0.5, 0.6312, 0.5, 0.6312, 0.4688, 0.6312, 0.4688, 0.6268, 0.5, 0.6268, 0.4688, 0.6408, 0.4375, 0.6408, 0.4375, 0.6394, 0.4688, 0.6394, 0.4688, 0.6394, 0.4375, 0.6394, 0.4375, 0.6375, 0.4688, 0.6375, 0.4688, 0.6375, 0.4375, 0.6375, 0.4375, 0.6312, 0.4688, 0.6312, 0.4688, 0.6312, 0.4375, 0.6312, 0.4375, 0.6268, 0.4688, 0.6268, 0.4375, 0.6408, 0.4062, 0.6408, 0.4062, 0.6394, 0.4375, 0.6394, 0.4375, 0.6394, 0.4062, 0.6394, 0.4062, 0.6375, 0.4375, 0.6375, 0.4375, 0.6375, 0.4062, 0.6375, 0.4062, 0.6312, 0.4375, 0.6312, 0.4375, 0.6312, 0.4062, 0.6312, 0.4062, 0.6268, 0.4375, 0.6268, 0.4062, 0.6408, 0.375, 0.6408, 0.375, 0.6394, 0.4062, 0.6394, 0.4062, 0.6394, 0.375, 0.6394, 0.375, 0.6375, 0.4062, 0.6375, 0.4062, 0.6375, 0.375, 0.6375, 0.375, 0.6312, 0.4062, 0.6312, 0.4062, 0.6312, 0.375, 0.6312, 0.375, 0.6268, 0.4062, 0.6268, 0.375, 0.6408, 0.3438, 0.6408, 0.3438, 0.6394, 0.375, 0.6394, 0.375, 0.6394, 0.3438, 0.6394, 0.3438, 0.6375, 0.375, 0.6375, 0.375, 0.6375, 0.3438, 0.6375, 0.3438, 0.6312, 0.375, 0.6312, 0.375, 0.6312, 0.3438, 0.6312, 0.3438, 0.6268, 0.375, 0.6268, 0.3438, 0.6408, 0.3125, 0.6408, 0.3125, 0.6394, 0.3438, 0.6394, 0.3438, 0.6394, 0.3125, 0.6394, 0.3125, 0.6375, 0.3438, 0.6375, 0.3438, 0.6375, 0.3125, 0.6375, 0.3125, 0.6312, 0.3438, 0.6312, 0.3438, 0.6312, 0.3125, 0.6312, 0.3125, 0.6268, 0.3438, 0.6268, 0.3125, 0.6408, 0.2812, 0.6408, 0.2812, 0.6394, 0.3125, 0.6394, 0.3125, 0.6394, 0.2812, 0.6394, 0.2812, 0.6375, 0.3125, 0.6375, 0.3125, 0.6375, 0.2812, 0.6375, 0.2812, 0.6312, 0.3125, 0.6312, 0.3125, 0.6312, 0.2812, 0.6312, 0.2812, 0.6268, 0.3125, 0.6268, 0.2812, 0.6408, 0.25, 0.6408, 0.25, 0.6394, 0.2812, 0.6394, 0.2812, 0.6394, 0.25, 0.6394, 0.25, 0.6375, 0.2812, 0.6375, 0.2812, 0.6375, 0.25, 0.6375, 0.25, 0.6312, 0.2812, 0.6312, 0.2812, 0.6312, 0.25, 0.6312, 0.25, 0.6268, 0.2812, 0.6268, 0.25, 0.6408, 0.2188, 0.6408, 0.2188, 0.6394, 0.25, 0.6394, 0.25, 0.6394, 0.2188, 0.6394, 0.2188, 0.6375, 0.25, 0.6375, 0.25, 0.6375, 0.2188, 0.6375, 0.2188, 0.6312, 0.25, 0.6312, 0.25, 0.6312, 0.2188, 0.6312, 0.2188, 0.6268, 0.25, 0.6268, 0.2188, 0.6408, 0.1875, 0.6408, 0.1875, 0.6394, 0.2188, 0.6394, 0.2188, 0.6394, 0.1875, 0.6394, 0.1875, 0.6375, 0.2188, 0.6375, 0.2188, 0.6375, 0.1875, 0.6375, 0.1875, 0.6312, 0.2188, 0.6312, 0.2188, 0.6312, 0.1875, 0.6312, 0.1875, 0.6268, 0.2188, 0.6268, 0.1875, 0.6408, 0.1562, 0.6408, 0.1562, 0.6394, 0.1875, 0.6394, 0.1875, 0.6394, 0.1562, 0.6394, 0.1562, 0.6375, 0.1875, 0.6375, 0.1875, 0.6375, 0.1562, 0.6375, 0.1562, 0.6312, 0.1875, 0.6312, 0.1875, 0.6312, 0.1562, 0.6312, 0.1562, 0.6268, 0.1875, 0.6268, 0.1562, 0.6408, 0.125, 0.6408, 0.125, 0.6394, 0.1562, 0.6394, 0.1562, 0.6394, 0.125, 0.6394, 0.125, 0.6375, 0.1562, 0.6375, 0.1562, 0.6375, 0.125, 0.6375, 0.125, 0.6312, 0.1562, 0.6312, 0.1562, 0.6312, 0.125, 0.6312, 0.125, 0.6268, 0.1562, 0.6268, 0.125, 0.6408, 0.09375, 0.6408, 0.09375, 0.6394, 0.125, 0.6394, 0.125, 0.6394, 0.09375, 0.6394, 0.09375, 0.6375, 0.125, 0.6375, 0.125, 0.6375, 0.09375, 0.6375, 0.09375, 0.6312, 0.125, 0.6312, 0.125, 0.6312, 0.09375, 0.6312, 0.09375, 0.6268, 0.125, 0.6268, 0.09375, 0.6408, 0.0625, 0.6408, 0.0625, 0.6394, 0.09375, 0.6394, 0.09375, 0.6394, 0.0625, 0.6394, 0.0625, 0.6375, 0.09375, 0.6375, 0.09375, 0.6375, 0.0625, 0.6375, 0.0625, 0.6312, 0.09375, 0.6312, 0.09375, 0.6312, 0.0625, 0.6312, 0.0625, 0.6268, 0.09375, 0.6268, 0.0625, 0.6408, 0.03125, 0.6408, 0.03125, 0.6394, 0.0625, 0.6394, 0.0625, 0.6394, 0.03125, 0.6394, 0.03125, 0.6375, 0.0625, 0.6375, 0.0625, 0.6375, 0.03125, 0.6375, 0.03125, 0.6312, 0.0625, 0.6312, 0.0625, 0.6312, 0.03125, 0.6312, 0.03125, 0.6268, 0.0625, 0.6268, 0.03125, 0.6408, 0.0, 0.6408, 9.049e-06, 0.6394, 0.03125, 0.6394, 0.03125, 0.6394, 9.049e-06, 0.6394, 8.3e-05, 0.6375, 0.03125, 0.6375, 0.03125, 0.6375, 8.3e-05, 0.6375, 2.184e-05, 0.6312, 0.03125, 0.6312, 0.03125, 0.6312, 2.184e-05, 0.6312, 0.0, 0.6268, 0.03125, 0.6268, 1.0, 0.5107, 1.0, 0.6268, 0.9688, 0.6268, 0.9688, 0.5107])
me_cylinder_002.use_remesh_fix_poles = True
me_cylinder_002.use_remesh_preserve_attributes = False
me_cylinder_002.use_mirror_vertex_groups = False
me_cylinder_002.update()

# ---- objects
ob_staunton_pawn = bpy.data.objects.new('Staunton Pawn', me_staunton_pawn_001)
ob_cylinder = bpy.data.objects.new('Cylinder', me_cylinder_002)

# ---- transforms, parenting, visibility, modifiers, constraints
ob_staunton_pawn.location = (0.0, 0.0, 0.0)
ob_staunton_pawn.rotation_euler = (1.571, -0.0, 1.571)
ob_staunton_pawn.scale = (0.0511, 0.05, 0.6787)
ob_staunton_pawn.hide_render = True
ob_staunton_pawn.show_wire = True
ob_staunton_pawn.lineart.crease_threshold = 0.0
ob_cylinder.location = (0.0, 0.0, 0.02507)
ob_cylinder.color = (1.0, 1.0, 1.0, 0.35)
ob_cylinder.show_wire = True
ob_cylinder.lineart.crease_threshold = 0.0

# ---- collection membership
col_collection.objects.link(ob_staunton_pawn)
col_collection.objects.link(ob_cylinder)

# ---- scene / render settings (as saved in the file)
scene.frame_start = 1; scene.frame_end = 250; scene.frame_set(0)
scene.render.engine = 'BLENDER_EEVEE_NEXT'
scene.cycles.use_denoising = False
scene.cycles.samples = 128
scene.cycles.sampling_pattern = 'TABULATED_SOBOL'
scene.cycles.use_adaptive_sampling = False
scene.cycles.use_light_tree = False
scene.view_settings.view_transform = 'Filmic'
bpy.context.view_layer.update()

# ---- added for rendering (the .blend has no active camera and no usable light): camera, sun
cam_auto = bpy.data.cameras.new('AutoCamera')
cam_auto.lens = 50.0
cam_auto.sensor_width = 36.0
cam_auto.clip_end = 1000.0
ob_auto_camera = bpy.data.objects.new('AutoCamera', cam_auto)
scene.collection.objects.link(ob_auto_camera)
ob_auto_camera.location = (0.185045, -0.222054, 0.154971)
ob_auto_camera.rotation_euler = (1.09748, -7.21219e-08, 0.694738)
scene.camera = ob_auto_camera
light_auto_sun = bpy.data.lights.new('AutoSun', 'SUN')
light_auto_sun.energy = 3.0
light_auto_sun.angle = 0.0523599
ob_auto_sun = bpy.data.objects.new('AutoSun', light_auto_sun)
scene.collection.objects.link(ob_auto_sun)
ob_auto_sun.rotation_euler = (0.872665, 0.174533, 0.523599)
bpy.context.view_layer.update()
